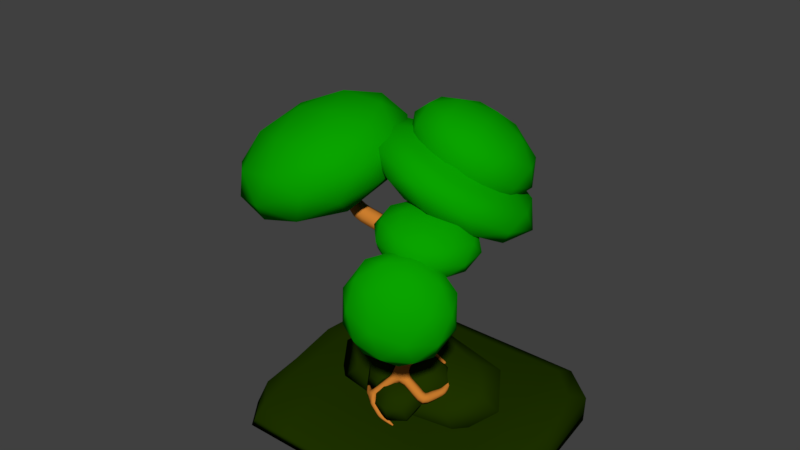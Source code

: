# Source: tree_1.blend  (saved by Blender 2.79.0; exported with 4.5.12 LTS)
import bpy
from mathutils import Matrix  # noqa: F401  (used for matrix-valued properties, if any)

bpy.ops.wm.read_factory_settings(use_empty=True)
scene = bpy.context.scene
scene.name = 'Scene'

# ---- collections
col_collection_7 = bpy.data.collections.new('Collection 7'); scene.collection.children.link(col_collection_7)

# ---- materials (node trees are filled in below, after node groups)
mat_soil = bpy.data.materials.new('soil')
mat_soil.alpha_threshold = 0.0
mat_soil.use_transparent_shadow = False
mat_soil.diffuse_color = (0.01382, 0.0331, 0.0, 1.0)
mat_soil.roughness = 0.5
mat_soil.specular_intensity = 0.0
mat_green_leaf = bpy.data.materials.new('green_leaf')
mat_green_leaf.alpha_threshold = 0.0
mat_green_leaf.use_transparent_shadow = False
mat_green_leaf.diffuse_color = (0.00303, 0.3672, 0.0, 1.0)
mat_green_leaf.roughness = 0.5
mat_timber_tree = bpy.data.materials.new('timber_tree')
mat_timber_tree.alpha_threshold = 0.0
mat_timber_tree.use_transparent_shadow = False
mat_timber_tree.diffuse_color = (0.6152, 0.2113, 0.02861, 1.0)
mat_timber_tree.roughness = 0.5

# ---- material node trees

# ---- world
world_world = bpy.data.worlds.new('World'); scene.world = world_world
world_world.color = (0.05088, 0.05088, 0.05088)
world_world.use_sun_shadow = False
world_world.sun_shadow_jitter_overblur = 0.0
world_world.cycles.sampling_method = 'MANUAL'

# ---- meshes
me_cube_069 = bpy.data.meshes.new('Cube.069')
me_cube_069.from_pydata([(-0.9963, 0.07686, -0.07719), (0.6808, 1.0, 0.1568), (1.004, 0.07686, -0.07719), (-0.7804, -0.8463, -0.3112), (0.6808, 0.0, -1.0), (-0.7814, 0.1329, 0.5955), (0.6871, 0.1329, 0.5955), (-0.107, 0.0, -1.0), (0.6881, -0.8463, -0.3112), (-0.107, 1.0, 0.1568), (-0.7878, 1.0, 0.1568), (-0.7878, 0.0, -1.0), (-0.1006, 0.1329, 0.5955), (-0.09962, -0.8463, -0.3112), (-0.106, -0.9792, -0.9066), (-0.7878, 1.0, -0.8432), (-0.107, 1.0, -0.8432), (0.6818, -0.9792, -0.9066), (-0.7868, -0.9792, -0.9066), (1.0, 0.01042, -0.8749), (0.6808, 1.0, -0.8432), (-0.9995, 0.01042, -0.8749), (-0.9468, 0.002604, -0.9687), (-0.9405, -0.6155, -0.2527), (-0.9413, 0.1189, 0.4273), (-0.9468, 0.7526, -0.8512), (-0.7878, 0.75, -0.9608), (0.6824, 0.7832, 0.6881), (0.9203, 0.7526, -0.8512), (0.9203, 0.002604, -0.9687), (0.9259, 0.1189, 0.4273), (0.9211, -0.7318, -0.8987), (0.681, -0.7448, -0.9767), (-0.778, -0.5455, 0.1666), (0.6808, 0.75, -0.9608), (-0.1054, 0.7832, 0.6881), (-0.1067, -0.7448, -0.9767), (0.6906, -0.5455, 0.1666), (0.3306, 0.1329, 0.5955), (0.3242, 0.0, -1.0), (0.3252, -0.9792, -0.9066), (0.3242, 1.0, -0.8432), (-0.107, 0.75, -0.9608), (-0.09719, -0.5455, 0.1666), (-0.7862, 0.7832, 0.6881), (-0.7875, -0.7448, -0.9767), (-0.5114, 1.0, -0.8432), (-0.5114, 0.0, -1.0), (-0.5051, 0.1329, 0.5955), (-0.5105, -0.9792, -0.9066), (-0.9461, -0.7318, -0.8987), (-0.946, 0.7692, 0.09828), (0.9211, 0.7692, 0.09828), (0.9266, -0.6155, -0.2527), (0.3316, -0.8463, -0.3112), (0.3242, 1.0, 0.1568), (-0.5114, 1.0, 0.1568), (-0.5041, -0.8463, -0.3112), (-0.1039, -0.9355, -0.7111), (-0.7878, 1.0, -0.5148), (-0.107, 1.0, -0.5148), (0.6839, -0.9355, -0.7111), (-0.7847, -0.9355, -0.7111), (1.002, 0.03223, -0.613), (0.6808, 1.0, -0.5148), (-0.9985, 0.03223, -0.613), (-0.9053, -0.5475, -0.955), (-0.8979, -0.3924, 0.1286), (-0.9056, 0.5567, -0.9338), (-0.9031, 0.6084, 0.4644), (0.8585, -0.5475, -0.955), (0.8659, -0.3924, 0.1286), (0.8582, 0.5567, -0.9338), (0.8607, 0.6084, 0.4644), (0.3242, 0.75, -0.9608), (0.3258, 0.7832, 0.6881), (0.3245, -0.7448, -0.9767), (0.334, -0.5455, 0.1666), (-0.5114, 0.75, -0.9608), (-0.5017, -0.5455, 0.1666), (-0.5099, 0.7832, 0.6881), (-0.5112, -0.7448, -0.9767), (-0.9442, -0.6936, -0.6866), (-0.9466, 0.7581, -0.5394), (0.9206, 0.7581, -0.5394), (0.9229, -0.6936, -0.6866), (0.3273, -0.9355, -0.7111), (0.3242, 1.0, -0.5148), (-0.5114, 1.0, -0.5148), (-0.5084, -0.9355, -0.7111), (-0.6566, 0.0006173, 0.8236), (0.0001088, 0.383, 1.685), (0.6566, -0.0006173, 0.8302), (-0.0001088, -0.383, -0.0308), (0.0002238, 0.09701, -0.07034), (-0.0002238, -0.09701, 1.724), (-0.4923, 0.07322, 0.1515), (-0.4925, -0.2868, 0.1811), (-0.4926, -0.07229, 1.497), (-0.4924, 0.2877, 1.468), (0.0002495, 0.36, 0.7973), (-8.619e-05, 0.2145, 2.143), (0.4925, 0.2868, 1.473), (0.4926, 0.07229, 0.1565), (0.4923, -0.07322, 1.502), (0.4924, -0.2877, 0.1861), (8.619e-05, -0.2145, -0.4893), (-0.0002495, -0.36, 0.8566), (-0.3647, -0.1585, -0.1499), (-0.365, -0.2663, 0.847), (-0.3646, 0.267, 0.8031), (-0.3648, 0.1592, 1.8), (0.3648, -0.1592, -0.1462), (0.3646, -0.267, 0.8507), (0.365, 0.2663, 0.8068), (0.3647, 0.1585, 1.804), (0.02255, -0.2655, 1.763), (0.1167, 0.0001619, 1.932), (0.3036, -0.06684, 1.127), (0.2095, -0.3325, 0.9574), (0.09381, -0.1153, 0.8951), (0.2324, -0.2171, 1.994), (-0.266, -0.2303, 1.25), (-0.09326, -0.009057, 1.918), (0.1321, -0.1685, 1.34), (-0.04071, -0.3898, 0.6716), (-0.07332, -0.09639, 0.6358), (-0.06064, -0.3024, 1.954), (-0.07942, -0.2226, 1.93), (-0.1417, 0.167, 2.197), (0.08228, 0.2598, 0.89), (0.1446, -0.1298, 0.6234), (-0.1308, 0.01117, 0.7486), (0.1337, 0.02604, 2.072), (-0.09822, -0.393, 0.9124), (0.05167, -0.201, 1.492), (0.2472, -0.3393, 0.9908), (0.09726, -0.5313, 0.4107), (0.06896, -0.2768, 0.3796), (0.07996, -0.4555, 1.524), (0.005724, -0.2025, 1.271), (0.09251, -0.3654, 1.318), (0.1096, -0.2789, 2.095), (0.02286, -0.1159, 2.049), (0.0763, -0.003242, 1.398), (0.1802, -0.0796, 2.222), (0.2337, 0.03308, 1.572), (0.2165, -0.0535, 0.794), (0.3205, -0.1299, 1.618), (0.3033, -0.2164, 0.8408), (0.146, -0.2527, 0.6671), (0.2499, -0.3291, 1.491), (-0.221, -0.1453, 0.7667), (-0.1966, -0.3654, 0.7936), (-0.2115, -0.2999, 1.756), (-0.236, -0.07984, 1.729), (-0.09145, 0.02062, 1.268), (-0.08193, -0.1339, 2.257), (0.0626, -0.03345, 1.796), (0.07755, -0.09895, 0.8345), (0.08706, -0.2535, 1.823), (0.102, -0.319, 0.8613), (-0.05203, -0.2649, 0.333), (-0.04252, -0.4194, 1.322), (-0.1584, -0.1679, 1.304), (0.04814, -0.2736, 1.21), (0.03997, -0.1567, 2.296), (-0.1666, -0.05099, 2.39), (-0.2051, 0.1243, 1.504), (-0.006739, 0.1355, 2.496), (-0.04527, 0.3108, 1.61), (-0.0371, 0.1939, 0.5239), (0.1612, 0.2051, 1.516), (0.1694, 0.0882, 0.43), (0.009602, -0.09826, 0.3239), (0.208, -0.08711, 1.316), (-0.05918, -0.3193, 0.4932), (-0.03795, -0.5101, 0.5165), (-0.05093, -0.4533, 1.351), (-0.07215, -0.2624, 1.328), (0.05324, -0.1753, 0.9283), (0.06149, -0.3093, 1.786), (0.1869, -0.2222, 1.387), (0.1999, -0.279, 0.552), (0.2081, -0.4131, 1.41), (0.2211, -0.4699, 0.5753), (0.08744, -0.423, 0.117), (0.09569, -0.5571, 0.9749), (0.07232, -0.2855, 1.045), (0.1493, -0.342, 1.656), (0.02073, -0.1007, 1.587), (0.09771, -0.1572, 2.197), (0.2285, -0.1751, 0.692), (0.3055, -0.2317, 1.303), (0.1769, 0.0097, 1.233), (0.2539, -0.04686, 1.844), (-0.1665, -0.2651, 0.5573), (-0.1594, -0.3796, 1.29), (-0.1957, -0.05361, 1.25), (-0.1886, -0.1681, 1.983), (0.05467, -0.2307, 0.6075), (0.06172, -0.3452, 1.34), (0.02548, -0.01924, 1.3), (0.03252, -0.1337, 2.033), (-0.03743, -0.2019, 0.8944), (0.1095, -0.1937, 1.629), (-0.1965, -0.03708, 1.769), (-0.04954, -0.02882, 2.504), (0.0524, 0.06603, 0.3166), (0.1993, 0.07429, 1.052), (-0.1066, 0.2309, 1.191), (0.0403, 0.2392, 1.926), (-0.01187, -0.4232, 0.3116), (-0.005753, -0.5225, 0.947), (-0.0372, -0.2397, 0.9126), (-0.03108, -0.339, 1.548), (0.18, -0.3933, 0.3551), (0.1861, -0.4927, 0.9906), (0.1547, -0.2099, 0.9561), (0.1608, -0.3092, 1.592)], [], [(0, 65, 82, 23), (0, 23, 67, 24), (0, 24, 69, 51), (0, 51, 83, 65), (1, 64, 87, 55), (1, 55, 75, 27), (1, 27, 73, 52), (1, 52, 84, 64), (2, 63, 84, 52), (2, 52, 73, 30), (2, 30, 71, 53), (2, 53, 85, 63), (3, 62, 89, 57), (3, 57, 79, 33), (3, 33, 67, 23), (3, 23, 82, 62), (4, 39, 74, 34), (4, 34, 72, 29), (4, 29, 70, 32), (4, 32, 76, 39), (5, 48, 80, 44), (5, 44, 69, 24), (5, 24, 67, 33), (5, 33, 79, 48), (6, 30, 73, 27), (6, 27, 75, 38), (6, 38, 77, 37), (6, 37, 71, 30), (7, 47, 78, 42), (7, 42, 74, 39), (7, 39, 76, 36), (7, 36, 81, 47), (8, 61, 85, 53), (8, 53, 71, 37), (8, 37, 77, 54), (8, 54, 86, 61), (9, 60, 88, 56), (9, 56, 80, 35), (9, 35, 75, 55), (9, 55, 87, 60), (10, 59, 83, 51), (10, 51, 69, 44), (10, 44, 80, 56), (10, 56, 88, 59), (11, 22, 68, 26), (11, 26, 78, 47), (11, 47, 81, 45), (11, 45, 66, 22), (12, 38, 75, 35), (12, 35, 80, 48), (12, 48, 79, 43), (12, 43, 77, 38), (13, 58, 86, 54), (13, 54, 77, 43), (13, 43, 79, 57), (13, 57, 89, 58), (14, 36, 76, 40), (14, 40, 86, 58), (14, 58, 89, 49), (14, 49, 81, 36), (15, 26, 68, 25), (15, 25, 83, 59), (15, 59, 88, 46), (15, 46, 78, 26), (16, 42, 78, 46), (16, 46, 88, 60), (16, 60, 87, 41), (16, 41, 74, 42), (17, 32, 70, 31), (17, 31, 85, 61), (17, 61, 86, 40), (17, 40, 76, 32), (18, 45, 81, 49), (18, 49, 89, 62), (18, 62, 82, 50), (18, 50, 66, 45), (19, 29, 72, 28), (19, 28, 84, 63), (19, 63, 85, 31), (19, 31, 70, 29), (20, 34, 74, 41), (20, 41, 87, 64), (20, 64, 84, 28), (20, 28, 72, 34), (21, 22, 66, 50), (21, 50, 82, 65), (21, 65, 83, 25), (21, 25, 68, 22), (90, 96, 108, 97), (90, 97, 109, 98), (90, 98, 111, 99), (90, 99, 110, 96), (91, 100, 110, 99), (91, 99, 111, 101), (91, 101, 115, 102), (91, 102, 114, 100), (92, 103, 114, 102), (92, 102, 115, 104), (92, 104, 113, 105), (92, 105, 112, 103), (93, 106, 112, 105), (93, 105, 113, 107), (93, 107, 109, 97), (93, 97, 108, 106), (94, 96, 110, 100), (94, 100, 114, 103), (94, 103, 112, 106), (94, 106, 108, 96), (95, 104, 115, 101), (95, 101, 111, 98), (95, 98, 109, 107), (95, 107, 113, 104), (116, 140, 188, 141), (116, 141, 189, 142), (116, 142, 191, 143), (116, 143, 190, 140), (117, 144, 190, 143), (117, 143, 191, 145), (117, 145, 195, 146), (117, 146, 194, 144), (118, 147, 194, 146), (118, 146, 195, 148), (118, 148, 193, 149), (118, 149, 192, 147), (119, 150, 192, 149), (119, 149, 193, 151), (119, 151, 189, 141), (119, 141, 188, 150), (120, 140, 190, 144), (120, 144, 194, 147), (120, 147, 192, 150), (120, 150, 188, 140), (121, 148, 195, 145), (121, 145, 191, 142), (121, 142, 189, 151), (121, 151, 193, 148), (122, 152, 196, 153), (122, 153, 197, 154), (122, 154, 199, 155), (122, 155, 198, 152), (123, 156, 198, 155), (123, 155, 199, 157), (123, 157, 203, 158), (123, 158, 202, 156), (124, 159, 202, 158), (124, 158, 203, 160), (124, 160, 201, 161), (124, 161, 200, 159), (125, 162, 200, 161), (125, 161, 201, 163), (125, 163, 197, 153), (125, 153, 196, 162), (126, 152, 198, 156), (126, 156, 202, 159), (126, 159, 200, 162), (126, 162, 196, 152), (127, 160, 203, 157), (127, 157, 199, 154), (127, 154, 197, 163), (127, 163, 201, 160), (128, 164, 204, 165), (128, 165, 205, 166), (128, 166, 207, 167), (128, 167, 206, 164), (129, 168, 206, 167), (129, 167, 207, 169), (129, 169, 211, 170), (129, 170, 210, 168), (130, 171, 210, 170), (130, 170, 211, 172), (130, 172, 209, 173), (130, 173, 208, 171), (131, 174, 208, 173), (131, 173, 209, 175), (131, 175, 205, 165), (131, 165, 204, 174), (132, 164, 206, 168), (132, 168, 210, 171), (132, 171, 208, 174), (132, 174, 204, 164), (133, 172, 211, 169), (133, 169, 207, 166), (133, 166, 205, 175), (133, 175, 209, 172), (134, 176, 212, 177), (134, 177, 213, 178), (134, 178, 215, 179), (134, 179, 214, 176), (135, 180, 214, 179), (135, 179, 215, 181), (135, 181, 219, 182), (135, 182, 218, 180), (136, 183, 218, 182), (136, 182, 219, 184), (136, 184, 217, 185), (136, 185, 216, 183), (137, 186, 216, 185), (137, 185, 217, 187), (137, 187, 213, 177), (137, 177, 212, 186), (138, 176, 214, 180), (138, 180, 218, 183), (138, 183, 216, 186), (138, 186, 212, 176), (139, 184, 219, 181), (139, 181, 215, 178), (139, 178, 213, 187), (139, 187, 217, 184)])
me_cube_069.polygons.foreach_set('use_smooth', [True] * 208)
me_cube_069.materials.append(mat_soil)
me_cube_069.use_remesh_preserve_volume = False
me_cube_069.use_remesh_preserve_attributes = False
me_cube_069.use_mirror_vertex_groups = False
me_cube_069.update()
me_icosphere_010 = bpy.data.meshes.new('Icosphere.010')
me_icosphere_010.from_pydata([(0.0, 0.0, -5.7), (4.125, -2.997, -2.549), (-1.575, -4.849, -2.549), (-5.098, 0.0, -2.549), (-1.575, 4.849, -2.549), (4.125, 2.997, -2.549), (1.575, -4.849, 2.549), (-4.125, -2.997, 2.549), (-4.125, 2.997, 2.549), (1.575, 4.849, 2.549), (5.098, 0.0, 2.549), (0.0, 0.0, 5.7), (-0.926, -2.85, -4.849), (2.424, -1.761, -4.849), (1.498, -4.611, -2.997), (4.849, 0.0, -2.997), (2.424, 1.761, -4.849), (-2.997, 0.0, -4.849), (-3.923, -2.85, -2.997), (-0.926, 2.85, -4.849), (-3.923, 2.85, -2.997), (1.498, 4.611, -2.997), (5.421, -1.761, 0.0), (5.421, 1.761, 0.0), (0.0, -5.7, 0.0), (3.35, -4.611, 0.0), (-5.421, -1.761, 0.0), (-3.35, -4.611, 0.0), (-3.35, 4.611, 0.0), (-5.421, 1.761, 0.0), (3.35, 4.611, 0.0), (0.0, 5.7, 0.0), (3.923, -2.85, 2.997), (-1.498, -4.611, 2.997), (-4.849, 0.0, 2.997), (-1.498, 4.611, 2.997), (3.923, 2.85, 2.997), (0.926, -2.85, 4.849), (2.997, 0.0, 4.849), (-2.424, -1.761, 4.849), (-2.424, 1.761, 4.849), (0.926, 2.85, 4.849), (-6.587, -1.307, -15.46), (-4.249, -1.503, -4.512), (-3.962, -7.989, -12.33), (-9.687, -6.936, -21.32), (-13.51, 0.2014, -19.06), (-10.15, 3.559, -8.672), (-5.903, -7.254, -3.605), (-9.264, -10.61, -13.99), (-15.17, -5.549, -18.15), (-15.45, 0.9369, -10.34), (-9.729, -0.1167, -1.345), (-12.83, -5.746, -7.204), (-4.496, -4.845, -14.34), (-4.665, -1.033, -9.75), (-3.122, -4.961, -7.909), (-6.76, 1.827, -5.76), (-8.135, 1.943, -12.19), (-7.862, -4.226, -19.63), (-6.318, -8.154, -17.79), (-10.11, -0.03067, -18.3), (-11.93, -3.339, -21.74), (-12.21, 2.829, -14.31), (-6.511, -0.3331, -1.454), (-9.981, 2.642, -3.899), (-4.094, -8.341, -7.376), (-4.263, -4.528, -2.782), (-9.435, -9.695, -18.76), (-6.07, -10.31, -13.48), (-15.15, -2.524, -19.88), (-12.9, -6.719, -21.21), (-13.35, 3.262, -9.183), (-15.32, 1.288, -15.29), (-7.484, -3.713, -0.9203), (-7.211, -9.882, -8.353), (-12.66, -8.88, -16.9), (-16.29, -2.092, -14.75), (-13.1, 1.101, -4.876), (-9.306, -7.022, -4.364), (-11.55, -2.827, -3.036), (-11.28, -8.995, -10.47), (-14.75, -6.02, -12.91), (-14.92, -2.207, -8.32), (3.752, -4.908, -18.5), (8.192, -4.745, -18.9), (5.331, -6.399, -24.51), (1.11, -7.94, -21.45), (1.362, -7.238, -13.95), (5.739, -5.263, -12.37), (8.295, -7.676, -22.09), (3.918, -9.651, -23.67), (1.465, -10.17, -17.14), (4.326, -8.515, -11.53), (8.548, -6.974, -14.59), (5.906, -10.01, -17.54), (4.491, -5.337, -22.12), (6.173, -4.365, -18.82), (7.101, -5.241, -22.35), (7.341, -4.573, -15.22), (4.731, -4.669, -14.98), (2.01, -6.243, -20.32), (2.938, -7.119, -23.85), (2.158, -5.83, -15.91), (0.6055, -7.612, -17.65), (3.327, -6.039, -12.31), (8.992, -5.579, -16.52), (7.55, -5.884, -12.68), (7.162, -6.964, -24.23), (8.843, -5.992, -20.93), (2.108, -9.031, -23.36), (4.589, -8.125, -25.15), (0.8142, -8.923, -15.11), (0.666, -9.335, -19.52), (5.069, -6.79, -10.89), (2.496, -7.95, -11.81), (9.052, -7.302, -18.39), (6.331, -8.876, -23.73), (2.317, -10.34, -20.82), (2.556, -9.673, -13.69), (6.719, -7.795, -12.19), (7.499, -9.085, -20.13), (7.648, -8.672, -15.72), (4.927, -10.25, -21.06), (3.485, -10.55, -17.22), (5.167, -9.578, -13.92), (3.052, -3.548, -14.36), (6.105, -6.077, -12.13), (1.979, -7.629, -14.43), (-1.103, -4.169, -13.75), (1.119, -0.4787, -11.03), (5.573, -1.658, -10.02), (3.837, -8.26, -10.14), (-0.6179, -7.081, -11.15), (-1.149, -2.662, -9.043), (2.977, -1.11, -6.738), (6.059, -4.57, -7.416), (1.904, -5.191, -6.809), (2.522, -5.802, -15.07), (4.947, -4.89, -13.71), (4.316, -7.289, -13.75), (6.429, -3.779, -11.16), (4.635, -2.293, -12.48), (0.7103, -3.769, -14.67), (0.07948, -6.167, -14.71), (2.016, -1.6, -13.07), (-0.426, -1.965, -12.71), (3.498, -0.4887, -10.52), (6.715, -5.491, -9.629), (6.402, -2.893, -8.393), (2.983, -8.572, -12.59), (5.409, -7.66, -11.23), (-1.447, -5.845, -12.78), (0.3648, -7.879, -13.18), (-0.4532, -1.079, -9.94), (-1.759, -3.248, -11.54), (4.591, -0.8598, -7.994), (1.972, -0.1668, -8.585), (5.382, -6.774, -8.461), (1.457, -8.25, -10.65), (-1.474, -4.96, -10.01), (0.6392, -1.45, -7.417), (4.876, -2.572, -6.461), (2.939, -7.139, -8.104), (4.245, -4.97, -6.503), (0.3209, -6.446, -8.695), (0.008437, -3.849, -7.459), (2.434, -2.936, -6.104), (3.919e-07, -7.316e-07, -9.634), (5.526, -4.015, -6.834), (-2.111, -6.496, -6.834), (-6.831, -5.908e-07, -6.834), (-2.111, 6.496, -6.834), (5.526, 4.015, -6.834), (2.111, -6.496, -2.305), (-5.526, -4.015, -2.305), (-5.526, 4.015, -2.305), (2.111, 6.496, -2.305), (6.831, -3.629e-07, -2.305), (5.618e-07, -2.22e-07, 0.4945), (-1.241, -3.818, -8.878), (3.248, -2.36, -8.878), (2.007, -6.178, -7.232), (6.496, -6.108e-07, -7.232), (3.248, 2.36, -8.878), (-4.015, -6.936e-07, -8.878), (-5.256, -3.818, -7.232), (-1.241, 3.818, -8.878), (-5.256, 3.818, -7.232), (2.007, 6.178, -7.232), (7.263, -2.36, -4.57), (7.263, 2.36, -4.57), (3.919e-07, -7.637, -4.57), (4.489, -6.178, -4.57), (-7.263, -2.36, -4.57), (-4.489, -6.178, -4.57), (-4.489, 6.178, -4.57), (-7.263, 2.36, -4.57), (4.489, 6.178, -4.57), (5.618e-07, 7.637, -4.57), (5.256, -3.818, -1.907), (-2.007, -6.178, -1.907), (-6.496, -3.429e-07, -1.907), (-2.007, 6.178, -1.907), (5.256, 3.818, -1.907), (1.241, -3.818, -0.2619), (4.015, -2.601e-07, -0.2619), (-3.248, -2.36, -0.2619), (-3.248, 2.36, -0.2619), (1.241, 3.818, -0.2619)], [], [(0, 13, 12), (1, 13, 15), (0, 12, 17), (0, 17, 19), (0, 19, 16), (1, 15, 22), (2, 14, 24), (3, 18, 26), (4, 20, 28), (5, 21, 30), (1, 22, 25), (2, 24, 27), (3, 26, 29), (4, 28, 31), (5, 30, 23), (6, 32, 37), (7, 33, 39), (8, 34, 40), (9, 35, 41), (10, 36, 38), (38, 41, 11), (38, 36, 41), (36, 9, 41), (41, 40, 11), (41, 35, 40), (35, 8, 40), (40, 39, 11), (40, 34, 39), (34, 7, 39), (39, 37, 11), (39, 33, 37), (33, 6, 37), (37, 38, 11), (37, 32, 38), (32, 10, 38), (23, 36, 10), (23, 30, 36), (30, 9, 36), (31, 35, 9), (31, 28, 35), (28, 8, 35), (29, 34, 8), (29, 26, 34), (26, 7, 34), (27, 33, 7), (27, 24, 33), (24, 6, 33), (25, 32, 6), (25, 22, 32), (22, 10, 32), (30, 31, 9), (30, 21, 31), (21, 4, 31), (28, 29, 8), (28, 20, 29), (20, 3, 29), (26, 27, 7), (26, 18, 27), (18, 2, 27), (24, 25, 6), (24, 14, 25), (14, 1, 25), (22, 23, 10), (22, 15, 23), (15, 5, 23), (16, 21, 5), (16, 19, 21), (19, 4, 21), (19, 20, 4), (19, 17, 20), (17, 3, 20), (17, 18, 3), (17, 12, 18), (12, 2, 18), (15, 16, 5), (15, 13, 16), (13, 0, 16), (12, 14, 2), (12, 13, 14), (13, 1, 14), (42, 55, 54), (43, 55, 57), (42, 54, 59), (42, 59, 61), (42, 61, 58), (43, 57, 64), (44, 56, 66), (45, 60, 68), (46, 62, 70), (47, 63, 72), (43, 64, 67), (44, 66, 69), (45, 68, 71), (46, 70, 73), (47, 72, 65), (48, 74, 79), (49, 75, 81), (50, 76, 82), (51, 77, 83), (52, 78, 80), (80, 83, 53), (80, 78, 83), (78, 51, 83), (83, 82, 53), (83, 77, 82), (77, 50, 82), (82, 81, 53), (82, 76, 81), (76, 49, 81), (81, 79, 53), (81, 75, 79), (75, 48, 79), (79, 80, 53), (79, 74, 80), (74, 52, 80), (65, 78, 52), (65, 72, 78), (72, 51, 78), (73, 77, 51), (73, 70, 77), (70, 50, 77), (71, 76, 50), (71, 68, 76), (68, 49, 76), (69, 75, 49), (69, 66, 75), (66, 48, 75), (67, 74, 48), (67, 64, 74), (64, 52, 74), (72, 73, 51), (72, 63, 73), (63, 46, 73), (70, 71, 50), (70, 62, 71), (62, 45, 71), (68, 69, 49), (68, 60, 69), (60, 44, 69), (66, 67, 48), (66, 56, 67), (56, 43, 67), (64, 65, 52), (64, 57, 65), (57, 47, 65), (58, 63, 47), (58, 61, 63), (61, 46, 63), (61, 62, 46), (61, 59, 62), (59, 45, 62), (59, 60, 45), (59, 54, 60), (54, 44, 60), (57, 58, 47), (57, 55, 58), (55, 42, 58), (54, 56, 44), (54, 55, 56), (55, 43, 56), (84, 97, 96), (85, 97, 99), (84, 96, 101), (84, 101, 103), (84, 103, 100), (85, 99, 106), (86, 98, 108), (87, 102, 110), (88, 104, 112), (89, 105, 114), (85, 106, 109), (86, 108, 111), (87, 110, 113), (88, 112, 115), (89, 114, 107), (90, 116, 121), (91, 117, 123), (92, 118, 124), (93, 119, 125), (94, 120, 122), (122, 125, 95), (122, 120, 125), (120, 93, 125), (125, 124, 95), (125, 119, 124), (119, 92, 124), (124, 123, 95), (124, 118, 123), (118, 91, 123), (123, 121, 95), (123, 117, 121), (117, 90, 121), (121, 122, 95), (121, 116, 122), (116, 94, 122), (107, 120, 94), (107, 114, 120), (114, 93, 120), (115, 119, 93), (115, 112, 119), (112, 92, 119), (113, 118, 92), (113, 110, 118), (110, 91, 118), (111, 117, 91), (111, 108, 117), (108, 90, 117), (109, 116, 90), (109, 106, 116), (106, 94, 116), (114, 115, 93), (114, 105, 115), (105, 88, 115), (112, 113, 92), (112, 104, 113), (104, 87, 113), (110, 111, 91), (110, 102, 111), (102, 86, 111), (108, 109, 90), (108, 98, 109), (98, 85, 109), (106, 107, 94), (106, 99, 107), (99, 89, 107), (100, 105, 89), (100, 103, 105), (103, 88, 105), (103, 104, 88), (103, 101, 104), (101, 87, 104), (101, 102, 87), (101, 96, 102), (96, 86, 102), (99, 100, 89), (99, 97, 100), (97, 84, 100), (96, 98, 86), (96, 97, 98), (97, 85, 98), (126, 139, 138), (127, 139, 141), (126, 138, 143), (126, 143, 145), (126, 145, 142), (127, 141, 148), (128, 140, 150), (129, 144, 152), (130, 146, 154), (131, 147, 156), (127, 148, 151), (128, 150, 153), (129, 152, 155), (130, 154, 157), (131, 156, 149), (132, 158, 163), (133, 159, 165), (134, 160, 166), (135, 161, 167), (136, 162, 164), (164, 167, 137), (164, 162, 167), (162, 135, 167), (167, 166, 137), (167, 161, 166), (161, 134, 166), (166, 165, 137), (166, 160, 165), (160, 133, 165), (165, 163, 137), (165, 159, 163), (159, 132, 163), (163, 164, 137), (163, 158, 164), (158, 136, 164), (149, 162, 136), (149, 156, 162), (156, 135, 162), (157, 161, 135), (157, 154, 161), (154, 134, 161), (155, 160, 134), (155, 152, 160), (152, 133, 160), (153, 159, 133), (153, 150, 159), (150, 132, 159), (151, 158, 132), (151, 148, 158), (148, 136, 158), (156, 157, 135), (156, 147, 157), (147, 130, 157), (154, 155, 134), (154, 146, 155), (146, 129, 155), (152, 153, 133), (152, 144, 153), (144, 128, 153), (150, 151, 132), (150, 140, 151), (140, 127, 151), (148, 149, 136), (148, 141, 149), (141, 131, 149), (142, 147, 131), (142, 145, 147), (145, 130, 147), (145, 146, 130), (145, 143, 146), (143, 129, 146), (143, 144, 129), (143, 138, 144), (138, 128, 144), (141, 142, 131), (141, 139, 142), (139, 126, 142), (138, 140, 128), (138, 139, 140), (139, 127, 140), (168, 181, 180), (169, 181, 183), (168, 180, 185), (168, 185, 187), (168, 187, 184), (169, 183, 190), (170, 182, 192), (171, 186, 194), (172, 188, 196), (173, 189, 198), (169, 190, 193), (170, 192, 195), (171, 194, 197), (172, 196, 199), (173, 198, 191), (174, 200, 205), (175, 201, 207), (176, 202, 208), (177, 203, 209), (178, 204, 206), (206, 209, 179), (206, 204, 209), (204, 177, 209), (209, 208, 179), (209, 203, 208), (203, 176, 208), (208, 207, 179), (208, 202, 207), (202, 175, 207), (207, 205, 179), (207, 201, 205), (201, 174, 205), (205, 206, 179), (205, 200, 206), (200, 178, 206), (191, 204, 178), (191, 198, 204), (198, 177, 204), (199, 203, 177), (199, 196, 203), (196, 176, 203), (197, 202, 176), (197, 194, 202), (194, 175, 202), (195, 201, 175), (195, 192, 201), (192, 174, 201), (193, 200, 174), (193, 190, 200), (190, 178, 200), (198, 199, 177), (198, 189, 199), (189, 172, 199), (196, 197, 176), (196, 188, 197), (188, 171, 197), (194, 195, 175), (194, 186, 195), (186, 170, 195), (192, 193, 174), (192, 182, 193), (182, 169, 193), (190, 191, 178), (190, 183, 191), (183, 173, 191), (184, 189, 173), (184, 187, 189), (187, 172, 189), (187, 188, 172), (187, 185, 188), (185, 171, 188), (185, 186, 171), (185, 180, 186), (180, 170, 186), (183, 184, 173), (183, 181, 184), (181, 168, 184), (180, 182, 170), (180, 181, 182), (181, 169, 182)])
me_icosphere_010.polygons.foreach_set('use_smooth', [True] * 400)
me_icosphere_010.materials.append(mat_green_leaf)
me_icosphere_010.use_remesh_preserve_volume = False
me_icosphere_010.use_remesh_preserve_attributes = False
me_icosphere_010.use_mirror_vertex_groups = False
me_icosphere_010.update()
me_plane = bpy.data.meshes.new('Plane')
me_plane.from_pydata([(1.478, 1.332, 1.481), (4.872, 0.0132, -2.143), (5.065, 0.08875, -2.57), (4.635, 0.09391, -2.768), (-0.2789, -0.3497, -1.022), (0.2704, 0.5966, -0.6897), (1.398, 0.5845, -0.5116), (3.505, -2.05, -2.279), (3.914, -2.548, -1.887), (0.2991, 1.506, 1.113), (0.3254, 1.468, 2.19), (3.8, -3.021, -2.44), (1.3, -0.3113, 9.235), (-0.1985, -1.573, 2.204), (0.8499, -1.5, 1.511), (3.391, -2.523, -2.832), (-1.277, -0.4497, -0.8697), (2.845, -2.025, -1.837), (-1.66, 1.024, 1.024), (-0.69, 1.238, 0.6413), (3.123, -2.535, -1.409), (2.845, -3.046, -1.837), (2.568, -2.535, -2.266), (2.082, -2.054, -1.343), (-1.66, -1.024, 1.024), (2.343, -2.535, -0.9394), (2.04, -3.023, -1.352), (1.778, -2.542, -1.756), (-0.2313, -1.299, 9.964), (1.479, -1.265, -0.3502), (-0.1382, -1.823, 6.23), (1.112, -1.792, 7.22), (-0.7523, 1.309, 6.917), (0.143, 1.241, 8.459), (1.3, -3.145, -1.059), (0.8033, -1.864, 0.4594), (-0.4377, -1.93, 9.393), (-0.9256, -1.754, 7.81), (-0.09555, -1.944, -0.3502), (0.5801, -1.346, -1.16), (1.119, -2.483, -1.531), (1.543, 1.744, 0.04017), (0.2139, -0.3431, 15.0), (0.3532, -2.852, -0.5624), (1.873, 1.569, 0.3581), (2.014, 1.23, 0.03113), (1.837, -2.32, -0.4156), (1.685, 1.405, -0.2868), (1.992, 1.987, -0.2642), (2.218, 1.917, -0.1009), (2.273, 1.692, -0.2724), (-1.033, -4.792, -3.738), (2.047, 1.763, -0.4357), (-2.218, -0.6433, 0.08499), (-2.328, 0.003798, 0.7109), (-2.179, 0.6433, 0.09559), (-2.07, -0.003798, -0.5303), (-0.2951, -1.378, 4.112), (0.3743, 1.205, 12.58), (1.077, 2.325e-06, 4.244), (-0.2951, 1.378, 4.112), (-0.8257, -4.595, -3.494), (-0.4056, -0.01754, 14.89), (-1.667, -3.397e-06, 3.98), (-7.696, -2.08, 18.86), (1.346, -0.4217, 13.64), (6.766, -10.01, 13.11), (-0.2802, 1.005, 13.65), (0.5895, -0.9197, 13.82), (-0.03261, -1.223, 13.18), (0.01031, 0.9052, 14.71), (-1.147, 0.5214, 13.3), (-0.2682, -1.166, 12.23), (6.223, -4.137, 15.91), (2.935, 2.08, 18.72), (2.923, 2.558, -1.367), (1.802, -4.637, -5.743), (-3.107, -2.798, -4.036), (1.289, 0.4733, 12.9), (-1.663, -1.609e-06, 1.895), (3.723, -4.954, 12.14), (-0.9941, -1.384, 0.4167), (1.482, -0.04739, 1.884), (1.187, -0.0278, 7.187), (-1.603, -1.997e-06, 7.658), (4.282, -4.561, 11.68), (-4.673, 0.5038, -2.175), (4.357, 1.974, -2.091), (2.772, -4.713, 11.05), (3.364, -4.549, 10.55), (1.647, 0.01854, 0.01848), (3.647, -3.688, 11.04), (-1.098, -0.3344, 12.56), (1.119, -2.685, -0.322), (3.037, -4.334, 12.0), (-1.699, -4.411, -3.744), (3.05, -3.405, 11.65), (0.8923, -1.977, -1.338), (-1.59, -4.194, -4.271), (-1.152, -3.923, -3.938), (1.6, -1.873, -0.7938), (0.283, -2.381, -0.8664), (-1.557, -3.727, -3.518), (-1.675, -4.066, -3.217), (4.442, 0.01836, -2.342), (4.534, 0.66, -2.614), (4.898, 0.7016, -2.437), (4.735, 0.5997, -2.078), (4.371, 0.5581, -2.255), (4.457, 1.088, -2.498), (4.775, 1.124, -2.344), (4.633, 1.035, -2.03), (4.315, 0.9989, -2.185), (4.389, 1.469, -2.395), (4.666, 1.501, -2.26), (4.542, 1.423, -1.988), (4.266, 1.392, -2.122), (4.326, 1.822, -2.299), (4.565, 1.849, -2.183), (4.458, 1.782, -1.948), (4.22, 1.755, -2.064), (0.6859, -2.859, -1.809), (0.1509, -2.693, -1.504), (0.1685, -3.215, -1.19), (0.7034, -3.381, -1.495), (0.2087, -3.185, -2.315), (-0.2755, -3.016, -2.007), (-0.2582, -3.529, -1.698), (0.2259, -3.698, -2.007), (-0.2169, -3.498, -2.801), (-0.6927, -3.332, -2.498), (-0.6757, -3.836, -2.195), (-0.1999, -4.002, -2.498), (-0.6429, -3.797, -3.323), (-1.104, -3.643, -2.982), (-1.087, -4.138, -2.685), (-0.6263, -4.292, -3.026), (-0.9644, -4.521, -4.591), (-0.809, -4.907, -4.322), (-0.5168, -4.615, -4.011), (-0.6722, -4.229, -4.279), (-0.5393, -4.602, -4.917), (-0.3958, -4.958, -4.67), (-0.1323, -4.679, -4.422), (-0.2758, -4.323, -4.67), (-0.1211, -4.68, -5.238), (0.006817, -5.007, -5.006), (0.2202, -4.746, -4.757), (0.09078, -4.419, -4.987), (-2.781, 0.06752, -0.6301), (-2.96, 0.4757, -0.2942), (-3.233, 0.09839, 0.003394), (-3.055, -0.3098, -0.3325), (-3.299, 0.1953, -1.123), (-3.485, 0.5354, -0.8798), (-3.775, 0.2382, -0.6872), (-3.589, -0.1018, -0.9308), (-3.709, 0.2928, -1.505), (-3.866, 0.5792, -1.3), (-4.11, 0.329, -1.138), (-3.953, 0.04263, -1.343), (-4.067, 0.3779, -1.838), (-4.198, 0.6174, -1.667), (-4.402, 0.4081, -1.531), (-4.271, 0.1686, -1.703), (-4.393, 0.4554, -2.142), (-4.501, 0.6523, -2.001), (-4.669, 0.4803, -1.889), (-4.561, 0.2834, -2.03), (-2.162, -3.741, -4.129), (-1.989, -3.51, -3.847), (-2.22, -3.683, -3.565), (-2.392, -3.914, -3.847), (-2.469, -3.434, -4.143), (-2.326, -3.243, -3.909), (-2.517, -3.386, -3.675), (-2.661, -3.578, -3.909), (-2.735, -3.169, -4.156), (-2.617, -3.01, -3.963), (-2.775, -3.129, -3.77), (-2.893, -3.287, -3.963), (-2.977, -2.927, -4.168), (-2.882, -2.8, -4.012), (-3.009, -2.895, -3.856), (-3.105, -3.023, -4.012), (0.4647, -4.697, -5.512), (0.5698, -4.978, -5.309), (0.7092, -4.749, -5.069), (0.6063, -4.473, -5.267), (1.116, -4.661, -5.681), (1.186, -4.863, -5.533), (1.247, -4.701, -5.34), (1.177, -4.499, -5.488), (1.53, -4.641, -5.761), (1.573, -4.765, -5.67), (1.61, -4.665, -5.552), (1.568, -4.541, -5.642), (1.714, -4.632, -5.796), (1.745, -4.721, -5.731), (1.772, -4.649, -5.646), (1.741, -4.561, -5.711), (2.763, 2.414, -1.377), (2.963, 2.374, -1.265), (2.943, 2.578, -1.154), (2.743, 2.618, -1.266), (2.625, 2.29, -1.174), (2.825, 2.249, -1.062), (2.804, 2.453, -0.9512), (2.604, 2.494, -1.063), (2.486, 2.165, -0.9703), (2.686, 2.125, -0.8585), (2.665, 2.329, -0.7479), (2.465, 2.369, -0.8596), (2.347, 2.041, -0.767), (2.547, 2.0, -0.6552), (2.526, 2.204, -0.5446), (2.326, 2.245, -0.6563), (2.214, 1.922, -0.5716), (2.409, 1.877, -0.4532), (2.381, 2.074, -0.3333), (2.187, 2.119, -0.4518), (1.013, 0.08729, 10.68), (-0.06358, -1.006, 10.87), (-1.179, -6.557e-07, 11.05), (-0.102, 1.093, 10.86), (1.772, 1.147, 14.8), (1.742, 0.105, 15.22), (0.7189, 0.302, 15.64), (0.7486, 1.344, 15.22), (2.254, 1.533, 15.89), (2.226, 0.5502, 16.28), (1.26, 0.7362, 16.68), (1.288, 1.719, 16.28), (2.71, 1.899, 16.91), (2.683, 0.9711, 17.28), (1.772, 1.147, 17.65), (1.798, 2.075, 17.28), (3.149, 2.251, 17.89), (3.124, 1.376, 18.25), (2.264, 1.542, 18.6), (2.289, 2.417, 18.25), (-1.871, -0.9285, 13.52), (-1.867, 0.01296, 14.31), (-1.193, -0.644, 15.09), (-1.197, -1.585, 14.31), (-3.107, -1.447, 14.15), (-3.103, -0.5093, 14.93), (-2.431, -1.163, 15.72), (-2.435, -2.101, 14.93), (-4.401, -1.984, 14.82), (-4.283, -1.013, 15.53), (-3.602, -1.66, 16.3), (-3.72, -2.631, 15.59), (1.612, -2.446, 8.614), (0.5794, -2.726, 9.417), (0.8901, -1.802, 10.2), (1.923, -1.522, 9.401), (2.386, -3.274, 9.541), (1.558, -3.499, 10.19), (1.838, -2.687, 10.83), (2.666, -2.462, 10.19), (4.436, -4.187, 12.3), (4.064, -4.628, 12.54), (3.691, -4.137, 12.77), (4.063, -3.696, 12.53), (4.812, -4.137, 12.95), (4.471, -4.541, 13.17), (4.13, -4.137, 13.39), (4.471, -3.732, 13.17), (5.148, -4.137, 13.54), (4.835, -4.509, 13.74), (4.521, -4.137, 13.94), (4.835, -3.765, 13.74), (5.459, -4.137, 14.08), (5.171, -4.479, 14.27), (4.883, -4.137, 14.45), (5.171, -3.795, 14.27), (5.753, -4.137, 14.6), (5.489, -4.45, 14.76), (5.224, -4.137, 14.93), (5.489, -3.823, 14.76), (6.032, -4.137, 15.08), (5.791, -4.423, 15.24), (5.549, -4.137, 15.39), (5.791, -3.85, 15.24), (6.301, -4.137, 15.55), (6.081, -4.397, 15.69), (5.861, -4.137, 15.83), (6.081, -3.876, 15.69), (4.208, -5.807, 11.27), (3.778, -5.931, 11.69), (4.084, -5.556, 12.1), (4.515, -5.432, 11.68), (4.617, -6.479, 11.54), (4.223, -6.592, 11.92), (4.505, -6.295, 12.3), (4.899, -6.181, 11.92), (4.973, -7.064, 11.76), (4.612, -7.169, 12.11), (4.871, -6.896, 12.46), (5.232, -6.792, 12.11), (5.298, -7.598, 11.97), (4.966, -7.694, 12.29), (5.204, -7.444, 12.61), (5.535, -7.348, 12.29), (5.6, -8.096, 12.16), (5.296, -8.183, 12.46), (5.514, -7.954, 12.75), (5.818, -7.866, 12.46), (5.885, -8.565, 12.35), (5.607, -8.645, 12.61), (5.807, -8.435, 12.88), (6.085, -8.355, 12.61), (6.157, -9.012, 12.52), (5.904, -9.086, 12.76), (6.086, -8.894, 13.01), (6.339, -8.821, 12.76), (6.418, -9.441, 12.69), (6.189, -9.508, 12.91), (6.353, -9.334, 13.13), (6.583, -9.268, 12.91), (6.67, -9.855, 12.85), (6.463, -9.915, 13.05), (6.611, -9.759, 13.25), (6.818, -9.699, 13.05), (-5.637, -2.239, 15.89), (-5.367, -1.379, 16.36), (-4.772, -1.921, 17.0), (-5.042, -2.781, 16.52), (-6.451, -2.201, 16.93), (-6.178, -1.567, 17.22), (-5.737, -1.959, 17.67), (-6.01, -2.593, 17.39), (-6.915, -2.173, 17.55), (-6.705, -1.685, 17.77), (-6.366, -1.987, 18.12), (-6.576, -2.475, 17.9), (-7.303, -2.149, 18.06), (-7.146, -1.785, 18.23), (-6.893, -2.011, 18.49), (-7.05, -2.375, 18.33), (-7.648, -2.129, 18.52), (-7.538, -1.873, 18.63), (-7.36, -2.031, 18.82), (-7.47, -2.287, 18.7), (4.016, -2.033, -3.08), (4.577, -2.374, -2.777), (4.42, -2.135, -2.131), (3.859, -1.793, -2.434), (4.334, -1.21, -2.984), (4.887, -1.408, -2.739), (4.646, -1.354, -2.151), (4.092, -1.155, -2.397), (4.579, -0.5539, -2.9), (5.073, -0.6741, -2.682), (4.854, -0.6699, -2.173), (4.36, -0.5497, -2.391), (1.08, 1.457, 1.855), (1.52, 0.9081, 1.777), (1.645, 1.38, 0.8069), (1.242, -0.01184, 3.058), (2.553, 1.773, 18.86), (1.285, -1.021, 1.797), (1.662, -0.0546, 0.8335), (1.517, -0.7382, -0.1915), (2.571, 2.417, 18.6), (-0.933, -0.3254, -0.9458), (-0.08083, 0.1368, -0.9008), (0.2796, -0.8978, -1.133), (-0.237, 1.043, -0.2358), (1.033, 0.531, -0.6382), (1.484, 1.072, -0.2897), (1.528, 0.2167, -0.4626), (1.04, -0.006947, 5.576), (1.07, 1.597, 0.4183), (-1.713, -3.137e-06, 5.48), (-0.2017, 1.403, 1.099), (0.09899, 1.5, 1.705), (-0.07676, 1.401, 3.043), (-1.603, -2.861e-06, 2.878), (-0.2077, -1.427, 3.047), (-0.7837, -4.438, -3.285), (-0.7482, -1.574, 1.545), (0.3995, -1.603, 1.877), (0.7496, -1.621, 0.8625), (-0.4675, -1.66, -0.09196), (-1.664, -0.1134, -0.7087), (-1.112, -1.007, -0.5862), (2.838, 2.482, -1.425), (-1.662, 0.8123, 1.677), (-1.386, 1.122, 0.9417), (-1.819, 0.8403, 0.3435), (-1.829, -0.8403, 0.3408), (-1.889, 0.0009492, 1.137), (-0.4727, 1.361, 5.401), (-1.662, -0.8123, 1.677), (2.988, 2.451, -1.341), (-1.462, -1.158, 0.8856), (1.827, 0.7571, 0.1395), (-0.3191, -1.489, 5.23), (2.972, 2.604, -1.259), (-1.433, -1.076, 7.696), (2.823, 2.634, -1.342), (1.302, -1.12, 6.989), (1.064, 0.03129, 9.877), (1.557, -0.9847, 9.144), (1.335, -0.1126, 8.575), (0.7933, 0.9408, 7.712), (-0.1197, 1.169, 9.814), (1.412, -2.53, -1.579), (-1.402, -9.015e-07, 9.765), (-0.1652, -1.075, 10.21), (-0.6027, -1.576, 9.856), (0.3446, -1.457, 9.971), (-1.39, 0.9649, 7.473), (0.5878, -1.927, 6.75), (-0.6068, -1.917, 6.823), (1.278, -2.059, 8.015), (-0.2685, 1.275, 7.747), (1.649, -3.049, -1.164), (0.06054, -2.318, 9.203), (-0.5871, -1.892, 8.873), (1.257, -3.06, -0.7567), (0.9839, -3.24, -1.255), (0.2634, -2.596, -0.5457), (0.1464, -2.198, -0.5457), (1.766, -4.631, -5.794), (0.09594, 1.082, 11.73), (0.7438, -1.703, -1.197), (1.745, -2.038, -0.4359), (1.789, -4.698, -5.745), (1.513, -1.624, -0.5276), (1.777, -2.016, -1.087), (1.337, -1.846, -1.193), (1.019, -2.221, -1.483), (1.809, -4.644, -5.682), (0.9476, -2.221, 0.1238), (0.9254, -2.681, -1.609), (-0.8778, -3.9, -3.618), (0.3227, -3.045, -0.9047), (0.2919, -2.534, -1.217), (0.6012, -2.847, -0.4097), (1.786, -4.578, -5.73), (1.625, -2.474, -0.3179), (2.028, -2.481, -0.6952), (0.4724, -2.183, -1.229), (-1.319, -3.741, -3.237), (-1.336, -4.195, -2.939), (-3.068, -2.837, -4.138), (-1.676, -4.289, -3.348), (-1.651, -3.845, -3.292), (-2.003, -3.859, -3.448), (-1.79, -3.637, -3.748), (0.9323, 1.069, 12.82), (-1.935, -3.937, -4.16), (-2.146, -4.129, -3.804), (0.04051, 1.202, 13.1), (-0.9721, -4.865, -4.086), (-1.231, -4.419, -4.426), (-0.9259, -4.732, -3.506), (-1.259, -4.664, -3.708), (-3.002, -2.749, -4.03), (-1.392, -3.743, -3.774), (-3.09, -2.815, -3.922), (-1.689, -4.392, -4.139), (-3.156, -2.903, -4.03), (-0.8933, -4.13, -4.082), (-4.541, 0.4862, -2.223), (-0.692, -4.595, -3.765), (-1.409, -3.982, -4.188), (0.4245, 1.137, 14.82), (2.761, -4.527, 11.54), (1.526, 0.8783, 14.05), (0.4527, 0.02851, 15.21), (1.518, -0.1417, 14.55), (-0.1251, -0.2076, 14.94), (0.3793, -0.7518, 14.67), (-1.378, 0.2709, 13.9), (-4.616, 0.6235, -2.125), (-0.6859, -0.3572, 14.88), (-1.368, -0.6501, 13.12), (-0.5956, -1.366, 13.87), (-0.3439, 0.5049, 14.87), (-4.734, 0.5035, -2.047), (-0.8064, -0.9964, 12.48), (-4.658, 0.3661, -2.145), (1.431, -0.1635, 13.09), (1.103, 0.1401, 11.68), (0.9852, -0.729, 13.53), (-1.194, 0.3335, 12.75), (-1.041, -0.0836, 11.86), (-0.8196, 0.7397, 13.41), (-0.04172, 0.9779, 14.34), (0.3438, -1.086, 13.34), (-0.04054, -1.219, 12.55), (-0.05507, -1.051, 11.65), (3.422, -4.838, 12.15), (3.41, -4.186, 12.41), (2.827, -3.752, 11.8), (4.319, 1.945, -2.224), (2.349, -3.09, 11.17), (3.7, -3.613, 12.14), (3.419, -3.361, 11.44), (4.488, 1.964, -2.141), (3.073, -3.005, 10.58), (4.134, -4.283, 11.45), (3.655, -4.16, 10.67), (4.413, 1.917, -1.974), (2.808, -3.783, 10.01), (3.887, -5.311, 11.02), (2.997, -4.764, 10.68), (6.188, -3.947, 15.86), (3.406, -5.448, 11.47), (4.353, -5.0, 11.62), (3.88, -5.194, 12.05), (3.871, -4.744, 12.27), (3.203, 2.295, 18.34), (3.185, 1.652, 18.6), (2.086, -3.98, 10.58), (4.297, -4.305, 11.98), (4.243, 1.898, -2.057), (6.028, -4.137, 15.96), (6.188, -4.326, 15.86), (6.347, -4.137, 15.76), (6.863, -9.883, 13.1), (6.713, -9.926, 13.24), (6.606, -10.04, 13.1), (6.755, -9.996, 12.95), (-7.626, -2.214, 18.83), (-7.555, -2.049, 18.91), (-7.67, -1.946, 18.79), (-7.742, -2.112, 18.71), (-1.324, -1.034, 4.013), (-1.324, 1.034, 4.013), (0.7337, 1.034, 4.211), (0.7337, -1.034, 4.211), (-2.117, -0.4853, -0.3791), (-2.455, 0.01213, -0.4617), (-2.087, 0.4796, -0.3712), (-2.605, 0.4996, -0.01757), (-2.281, 0.4853, 0.5597), (-2.827, 0.02935, 0.4037), (-2.31, -0.4796, 0.5517), (-2.677, -0.4581, -0.04039), (1.962, 1.893, -0.3908), (2.141, 1.854, -0.4908), (2.174, 1.671, -0.3969), (1.904, 1.622, -0.3774), (2.341, 1.8, -0.3578), (2.302, 1.787, -0.1458), (2.175, 1.515, -0.1563), (2.303, 2.001, -0.2204), (2.091, 2.008, -0.1397), (2.088, 1.786, 0.07525), (2.103, 2.055, -0.3534), (1.817, 1.892, -0.1458), (1.532, 1.618, -0.2028), (1.885, 1.233, -0.2096), (2.026, 1.355, 0.2741), (1.673, 1.741, 0.2809), (1.198, -1.156, -0.9573), (0.01754, -1.665, -0.9573), (0.185, -2.053, 0.257), (1.366, -1.544, 0.257), (1.875, -2.176, -1.648), (2.177, -2.537, -2.004), (1.823, -2.906, -1.659), (2.447, -3.032, -1.588), (2.267, -2.898, -1.043), (2.726, -2.535, -1.17), (2.278, -2.175, -1.04), (2.457, -2.04, -1.586), (2.637, -2.152, -2.159), (2.967, -2.532, -2.542), (2.637, -2.918, -2.159), (3.281, -3.047, -2.116), (3.053, -2.918, -1.516), (3.522, -2.538, -1.649), (3.053, -2.152, -1.516), (3.208, -2.023, -2.075), (3.346, -2.162, -2.654), (3.766, -2.394, -3.043), (3.567, -2.89, -2.774), (4.274, -2.839, -2.698), (3.959, -2.909, -2.065), (4.235, -2.451, -2.066), (3.738, -2.18, -1.945), (3.727, -2.006, -2.411), (4.431, 0.05742, -2.605), (4.58, 0.4041, -2.684), (4.899, 0.1102, -2.776), (4.652, -0.2367, -2.848), (4.972, 0.4355, -2.496), (5.076, 0.04969, -2.307), (5.118, -0.2954, -2.639), (4.797, 0.3367, -2.108), (4.609, -0.003111, -2.136), (4.908, -0.3345, -2.17), (4.404, 0.3054, -2.296), (4.442, -0.2758, -2.379), (4.361, 0.5986, -2.479), (4.494, 0.8813, -2.554), (4.757, 0.7062, -2.616), (4.834, 0.9201, -2.389), (4.908, 0.6611, -2.214), (4.682, 0.825, -2.054), (4.512, 0.5535, -2.077), (4.342, 0.7861, -2.219), (4.307, 1.034, -2.38), (4.423, 1.283, -2.445), (4.652, 1.128, -2.499), (4.719, 1.317, -2.301), (4.784, 1.089, -2.148), (4.587, 1.234, -2.009), (4.439, 0.9948, -2.029), (4.29, 1.2, -2.153), (4.258, 1.423, -2.292), (4.357, 1.648, -2.346), (4.559, 1.504, -2.396), (4.615, 1.678, -2.221), (4.673, 1.47, -2.09), (4.5, 1.606, -1.968), (4.373, 1.388, -1.987), (4.242, 1.576, -2.093), (4.213, 1.782, -2.211), (4.472, 1.852, -2.3), (4.571, 1.822, -2.037), (4.312, 1.752, -1.947), (0.839, -3.16, -1.726), (0.4353, -3.025, -2.066), (0.4034, -2.648, -1.737), (-0.06367, -2.856, -1.757), (0.03654, -2.911, -1.269), (-0.04625, -3.373, -1.446), (0.4298, -3.43, -1.267), (0.4527, -3.542, -1.755), (0.3383, -3.484, -2.238), (-0.005012, -3.343, -2.559), (-0.03771, -2.973, -2.238), (-0.4849, -3.175, -2.253), (-0.3879, -3.23, -1.775), (-0.4678, -3.683, -1.948), (-0.01181, -3.742, -1.775), (0.0121, -3.851, -2.253), (-0.08945, -3.792, -2.725), (-0.4289, -3.651, -3.052), (-0.459, -3.289, -2.725), (-0.8988, -3.488, -2.741), (-0.8031, -3.542, -2.271), (-0.882, -3.988, -2.441), (-0.4336, -4.045, -2.271), (-0.412, -4.15, -2.752), (-0.5211, -4.081, -3.271), (-0.8758, -3.599, -3.217), (-1.212, -3.85, -2.759), (-0.8508, -4.341, -2.77), (-0.8588, -4.277, -4.513), (-0.7479, -4.562, -4.757), (-0.9581, -4.79, -4.524), (-0.5986, -4.933, -4.499), (-0.6257, -4.855, -4.11), (-0.3226, -4.645, -4.231), (-0.5197, -4.351, -4.057), (-0.4719, -4.275, -4.489), (-0.4434, -4.374, -4.856), (-0.3324, -4.641, -5.076), (-0.5335, -4.849, -4.856), (-0.1957, -4.982, -4.837), (-0.2282, -4.907, -4.484), (0.04915, -4.714, -4.594), (-0.1382, -4.431, -4.484), (-0.08754, -4.372, -4.832), (-0.048, -4.467, -5.17), (0.1263, -4.704, -5.388), (-0.1097, -4.908, -5.185), (0.2471, -5.014, -5.166), (0.1439, -4.959, -4.823), (0.4422, -4.761, -4.924), (0.212, -4.518, -4.811), (0.323, -4.457, -5.139), (-2.873, -0.2232, -0.5652), (-3.058, 0.137, -0.8969), (-2.802, 0.3659, -0.5365), (-3.251, 0.5086, -0.6198), (-3.141, 0.3891, -0.06144), (-3.549, 0.1788, -0.3927), (-3.213, -0.2, -0.09014), (-3.357, -0.1928, -0.6698), (-3.397, -0.03821, -1.088), (-3.512, 0.2461, -1.322), (-3.319, 0.4396, -1.05), (-3.683, 0.5582, -1.098), (-3.677, 0.4718, -0.7226), (-3.95, 0.2855, -0.9217), (-3.755, -0.006038, -0.7608), (-3.779, -0.02663, -1.145), (-3.792, 0.09615, -1.475), (-3.892, 0.3365, -1.676), (-3.726, 0.4986, -1.443), (-4.036, 0.5988, -1.488), (-4.027, 0.5257, -1.168), (-4.26, 0.3696, -1.34), (-4.093, 0.1232, -1.2), (-4.116, 0.1073, -1.528), (-4.136, 0.2134, -1.813), (-4.233, 0.4174, -1.993), (-4.081, 0.55, -1.786), (-4.352, 0.6352, -1.837), (-4.333, 0.5726, -1.556), (-4.538, 0.4449, -1.714), (-4.388, 0.236, -1.583), (-4.419, 0.2271, -1.87), (-4.45, 0.3202, -2.121), (-4.405, 0.5968, -2.099), (-4.612, 0.6155, -1.91), (-4.657, 0.3389, -1.932), (-2.32, -3.885, -4.058), (-2.322, -3.581, -4.136), (-2.018, -3.583, -4.058), (-2.165, -3.371, -3.879), (-2.062, -3.539, -3.635), (-2.375, -3.528, -3.622), (-2.363, -3.842, -3.635), (-2.532, -3.739, -3.879), (-2.601, -3.554, -4.085), (-2.606, -3.298, -4.15), (-2.35, -3.303, -4.085), (-2.476, -3.123, -3.937), (-2.386, -3.266, -3.733), (-2.65, -3.254, -3.723), (-2.637, -3.518, -3.733), (-2.78, -3.428, -3.937), (-2.844, -3.267, -4.108), (-2.859, -3.046, -4.162), (-2.637, -3.06, -4.108), (-2.752, -2.903, -3.988), (-2.667, -3.03, -3.818), (-2.895, -3.01, -3.814), (-2.874, -3.237, -3.818), (-3.001, -3.152, -3.988), (-3.065, -3.007, -4.129), (-2.898, -2.84, -4.129), (-2.922, -2.816, -3.895), (-3.089, -2.983, -3.895), (0.5098, -4.514, -5.439), (0.814, -4.677, -5.608), (0.4817, -4.896, -5.473), (0.9003, -4.921, -5.43), (0.6659, -4.932, -5.137), (0.9867, -4.724, -5.204), (0.6924, -4.556, -5.109), (0.9011, -4.482, -5.38), (1.129, -4.53, -5.621), (1.355, -4.649, -5.731), (1.136, -4.803, -5.655), (1.411, -4.809, -5.613), (1.234, -4.832, -5.4), (1.459, -4.68, -5.46), (1.227, -4.559, -5.366), (1.404, -4.52, -5.577), (1.538, -4.56, -5.725), (1.644, -4.636, -5.779), (1.542, -4.728, -5.745), (1.678, -4.734, -5.707), (1.602, -4.746, -5.588), (1.707, -4.655, -5.613), (1.598, -4.578, -5.567), (1.673, -4.557, -5.685), (1.72, -4.574, -5.77), (1.723, -4.694, -5.785), (1.766, -4.707, -5.673), (1.763, -4.587, -5.658), (2.703, 2.526, -1.349), (2.869, 2.343, -1.349), (2.694, 2.352, -1.275), (3.003, 2.466, -1.182), (2.894, 2.312, -1.163), (2.838, 2.649, -1.183), (2.873, 2.515, -1.053), (2.673, 2.556, -1.165), (2.564, 2.402, -1.146), (2.73, 2.219, -1.145), (2.555, 2.228, -1.072), (2.864, 2.341, -0.9786), (2.755, 2.187, -0.9602), (2.699, 2.524, -0.9794), (2.735, 2.391, -0.8495), (2.535, 2.431, -0.9613), (2.426, 2.277, -0.9429), (2.591, 2.094, -0.9421), (2.416, 2.103, -0.8686), (2.725, 2.217, -0.7753), (2.616, 2.063, -0.7569), (2.56, 2.4, -0.7761), (2.596, 2.266, -0.6462), (2.396, 2.307, -0.758), (2.287, 2.153, -0.7396), (2.452, 1.97, -0.7388), (2.279, 1.98, -0.6673), (2.587, 2.092, -0.572), (2.478, 1.938, -0.5539), (2.421, 2.275, -0.5728), (2.455, 2.14, -0.441), (2.257, 2.182, -0.5544), (2.152, 2.032, -0.5413), (2.319, 1.85, -0.5424), (2.444, 1.964, -0.3637), (2.277, 2.146, -0.3626), (0.7149, 0.8419, 10.72), (0.763, -0.6891, 10.74), (-0.8998, -0.7982, 11.0), (-0.9094, 0.82, 11.0), (1.268, 1.505, 14.91), (2.017, 1.343, 15.35), (2.013, 0.5765, 14.91), (1.988, 0.3314, 15.76), (1.223, -0.05686, 15.54), (0.9941, 0.5228, 16.17), (0.4779, 0.872, 15.54), (1.023, 1.535, 15.76), (1.778, 1.872, 15.98), (2.484, 1.718, 16.4), (2.481, 0.9953, 15.98), (2.457, 0.763, 16.79), (1.736, 0.3974, 16.58), (1.519, 0.9436, 17.17), (1.033, 1.274, 16.58), (1.546, 1.899, 16.79), (2.261, 2.219, 17.0), (2.931, 2.077, 17.41), (2.925, 1.391, 17.0), (2.905, 1.175, 17.77), (2.221, 0.8268, 17.56), (2.02, 1.346, 18.13), (1.557, 1.655, 17.56), (2.046, 2.247, 17.77), (2.725, 2.553, 17.98), (3.351, 1.772, 17.98), (2.688, 1.24, 18.51), (2.062, 2.02, 18.51), (-1.535, -1.492, 13.72), (-2.49, -1.188, 13.84), (-2.038, -0.2935, 13.72), (-2.486, -0.2485, 14.62), (-1.529, -0.08016, 14.89), (-1.813, -0.904, 15.4), (-1.026, -1.279, 14.89), (-1.817, -1.843, 14.62), (-2.772, -2.008, 14.35), (-3.739, -1.71, 14.48), (-3.273, -0.8145, 14.35), (-3.706, -0.7656, 15.24), (-2.766, -0.602, 15.52), (-3.033, -1.417, 16.02), (-2.266, -1.796, 15.52), (-3.065, -2.362, 15.26), (-4.09, -2.55, 15.03), (-5.049, -2.187, 15.26), (-4.513, -1.337, 14.98), (-4.836, -1.226, 15.88), (-3.913, -1.094, 16.09), (-4.17, -1.844, 16.61), (-3.49, -2.307, 16.14), (-4.384, -2.805, 16.0), (2.035, -1.892, 8.811), (2.015, -2.877, 9.097), (1.009, -2.839, 8.815), (1.089, -3.128, 9.817), (0.4862, -2.313, 10.02), (1.392, -2.243, 10.53), (1.475, -1.453, 9.996), (2.319, -1.991, 9.813), (2.733, -2.812, 9.702), (1.902, -3.589, 9.702), (1.49, -3.149, 10.67), (2.322, -2.372, 10.67), (4.342, -3.818, 12.36), (4.63, -4.149, 12.64), (4.344, -4.543, 12.37), (4.274, -4.571, 12.87), (3.784, -4.48, 12.71), (3.918, -4.137, 13.09), (3.784, -3.806, 12.71), (4.274, -3.715, 12.86), (4.726, -3.833, 13.01), (4.984, -4.137, 13.25), (4.726, -4.44, 13.01), (4.657, -4.525, 13.46), (4.215, -4.44, 13.34), (4.33, -4.137, 13.67), (4.215, -3.833, 13.34), (4.657, -3.749, 13.46), (5.07, -3.858, 13.59), (5.306, -4.137, 13.82), (5.07, -4.416, 13.59), (5.006, -4.493, 14.01), (4.6, -4.416, 13.89), (4.705, -4.137, 14.2), (4.6, -3.858, 13.89), (5.006, -3.78, 14.01), (5.387, -3.88, 14.13), (5.608, -4.137, 14.34), (5.387, -4.393, 14.13), (5.332, -4.464, 14.52), (4.955, -4.393, 14.41), (5.056, -4.137, 14.7), (4.955, -3.88, 14.41), (5.332, -3.809, 14.52), (5.687, -3.901, 14.64), (5.894, -4.137, 14.84), (5.687, -4.372, 14.64), (5.641, -4.437, 15.0), (5.29, -4.372, 14.89), (5.389, -4.137, 15.16), (5.29, -3.901, 14.89), (5.641, -3.837, 15.0), (5.972, -3.922, 15.12), (6.168, -4.137, 15.32), (5.972, -4.352, 15.12), (5.937, -4.41, 15.47), (5.61, -4.352, 15.35), (5.707, -4.137, 15.61), (5.61, -3.922, 15.35), (5.937, -3.863, 15.47), (6.246, -3.941, 15.59), (6.246, -4.332, 15.59), (5.916, -4.332, 15.8), (5.916, -3.941, 15.8), (4.47, -5.601, 11.38), (4.421, -6.156, 11.41), (3.916, -5.95, 11.38), (4.01, -6.275, 11.81), (3.824, -5.787, 12.0), (4.304, -5.952, 12.2), (4.376, -5.387, 11.99), (4.715, -5.833, 11.81), (4.856, -6.302, 11.63), (4.8, -6.779, 11.65), (4.35, -6.61, 11.63), (4.423, -6.888, 12.02), (4.266, -6.472, 12.2), (4.693, -6.603, 12.38), (4.772, -6.164, 12.2), (5.07, -6.495, 12.02), (5.193, -6.902, 11.85), (5.138, -7.337, 11.87), (4.728, -7.185, 11.85), (4.792, -7.436, 12.2), (4.651, -7.058, 12.37), (5.04, -7.175, 12.54), (5.116, -6.776, 12.37), (5.386, -7.075, 12.2), (5.499, -7.449, 12.05), (5.451, -7.851, 12.07), (5.072, -7.709, 12.05), (5.134, -7.942, 12.38), (5.002, -7.593, 12.53), (5.361, -7.703, 12.68), (5.429, -7.333, 12.53), (5.679, -7.611, 12.38), (5.785, -7.959, 12.24), (5.745, -8.333, 12.26), (5.393, -8.197, 12.24), (5.454, -8.417, 12.54), (5.329, -8.091, 12.68), (5.662, -8.198, 12.82), (5.72, -7.853, 12.68), (5.953, -8.114, 12.54), (6.055, -8.44, 12.41), (6.023, -8.791, 12.43), (5.697, -8.658, 12.41), (5.757, -8.868, 12.69), (5.637, -8.56, 12.82), (5.948, -8.667, 12.95), (5.995, -8.343, 12.82), (6.213, -8.591, 12.69), (6.312, -8.899, 12.58), (6.289, -9.229, 12.6), (5.985, -9.097, 12.58), (6.048, -9.299, 12.84), (5.932, -9.008, 12.95), (6.221, -9.116, 13.07), (6.258, -8.81, 12.95), (6.462, -9.047, 12.84), (6.558, -9.338, 12.74), (6.545, -9.65, 12.77), (6.262, -9.518, 12.74), (6.327, -9.713, 12.98), (6.214, -9.438, 13.07), (6.483, -9.548, 13.19), (6.509, -9.258, 13.07), (6.701, -9.485, 12.98), (6.795, -9.762, 12.9), (6.529, -9.924, 12.9), (6.485, -9.852, 13.2), (6.752, -9.69, 13.2), (-5.407, -2.725, 16.08), (-6.119, -2.218, 16.5), (-5.651, -1.673, 15.96), (-5.829, -1.487, 16.85), (-5.002, -1.435, 16.8), (-5.321, -1.942, 17.38), (-4.758, -2.487, 16.92), (-5.612, -2.673, 17.03), (-6.299, -2.555, 17.09), (-6.695, -2.186, 17.26), (-6.425, -1.785, 16.96), (-6.455, -1.629, 17.51), (-5.889, -1.605, 17.52), (-6.068, -1.974, 17.91), (-5.763, -2.375, 17.65), (-6.308, -2.531, 17.66), (-6.798, -2.445, 17.67), (-7.116, -2.161, 17.82), (-6.895, -1.854, 17.57), (-6.933, -1.737, 18.0), (-6.483, -1.715, 18.0), (-6.638, -1.999, 18.31), (-6.386, -2.306, 18.1), (-6.821, -2.423, 18.12), (-7.216, -2.353, 18.15), (-7.48, -2.139, 18.3), (-7.288, -1.911, 18.08), (-7.347, -1.83, 18.44), (-6.98, -1.807, 18.4), (-7.132, -2.021, 18.66), (-6.908, -2.249, 18.47), (-7.265, -2.33, 18.52), (-7.586, -2.271, 18.58), (-7.637, -1.961, 18.53), (-7.421, -1.889, 18.75), (-7.371, -2.199, 18.81), (3.797, -1.828, -2.832), (4.19, -1.588, -3.03), (4.336, -2.263, -3.09), (4.763, -1.829, -2.762), (4.639, -2.34, -2.378), (4.535, -1.727, -2.141), (4.1, -1.904, -2.121), (3.962, -1.486, -2.409), (4.075, -1.133, -2.752), (4.46, -0.873, -2.941), (4.671, -1.323, -3.008), (4.979, -1.046, -2.711), (4.905, -1.431, -2.384), (4.752, -1.006, -2.162), (4.309, -1.241, -2.127), (4.232, -0.8331, -2.393), (4.346, -0.5217, -2.701), (4.881, -0.615, -2.918), (5.087, -0.702, -2.372), (4.552, -0.6088, -2.155), (2.072, 1.968, -0.4554), (2.25, 1.777, -0.4586), (2.372, 1.887, -0.2559), (2.193, 2.078, -0.2526), (0.9579, 1.356, -0.08044), (1.692, 0.82, -0.2046), (1.816, 0.9191, 0.7387), (1.195, 1.583, 0.8822), (-1.37, -1.207, 2.591), (-1.274, 1.246, 2.559), (1.039, 1.152, 2.896), (0.9176, -1.187, 2.901), (-2.529, -0.3448, -0.362), (-2.475, 0.3734, -0.3449), (-2.753, 0.3863, 0.3041), (-2.807, -0.3319, 0.287), (3.619, -2.088, -2.814), (4.03, -2.714, -3.029), (4.382, -2.756, -2.295), (3.971, -2.131, -2.08), (4.244, 1.883, -2.168), (4.43, 1.933, -2.232), (4.501, 1.912, -2.043), (4.315, 1.862, -1.979), (0.194, -4.502, -5.317), (0.1385, -4.923, -5.341), (0.3743, -4.963, -4.988), (0.432, -4.549, -4.972), (-4.552, 0.383, -2.179), (-4.52, 0.5794, -2.163), (-4.667, 0.5926, -2.029), (-4.699, 0.3963, -2.045), (-3.107, -2.916, -4.108), (-2.989, -2.797, -4.108), (-3.006, -2.78, -3.942), (-3.124, -2.899, -3.942), (1.759, -4.589, -5.77), (1.761, -4.678, -5.781), (1.793, -4.688, -5.697), (1.791, -4.599, -5.686), (2.781, 2.553, -1.384), (2.903, 2.417, -1.384), (3.003, 2.508, -1.26), (2.88, 2.644, -1.261), (2.847, 2.479, 18.32), (3.305, 1.908, 18.32), (2.82, 1.518, 18.7), (2.362, 2.089, 18.7), (-4.77, -2.736, 15.48), (-5.109, -1.552, 15.39), (-4.45, -1.295, 16.4), (-4.111, -2.479, 16.49), (6.28, -3.995, 15.74), (6.28, -4.279, 15.74), (6.041, -4.279, 15.89), (6.041, -3.995, 15.89), (6.822, -9.889, 12.98), (6.629, -10.01, 12.98), (6.598, -9.954, 13.19), (6.79, -9.836, 13.19), (-7.667, -2.21, 18.71), (-7.702, -1.999, 18.68), (-7.555, -1.95, 18.83), (-7.52, -2.161, 18.87), (4.43, -0.2416, -2.665), (4.937, -0.2563, -2.86), (5.13, -0.3296, -2.353), (4.623, -0.3149, -2.157), (-1.395, -1.236, 5.543), (-1.403, 1.016, 5.46), (0.6173, 1.132, 5.841), (0.7969, -1.243, 5.615), (-1.642, -0.7753, -0.3636), (-1.454, 0.6887, -0.5356), (-1.869, 0.642, 0.9394), (-1.877, -0.6406, 0.9374), (1.793, 1.784, -0.3169), (2.061, 1.501, -0.3247), (2.199, 1.624, 0.01477), (1.931, 1.906, 0.02258), (1.137, -0.4364, -0.9598), (-0.4806, -1.21, -0.9445), (-0.09894, -1.816, 0.8382), (1.444, -1.074, 0.7244), (1.262, -1.545, -1.027), (0.2682, -1.964, -1.036), (0.3606, -2.415, -0.04206), (1.509, -1.94, -0.01567), (1.472, -2.117, -1.446), (1.281, -2.981, -1.515), (1.853, -2.886, -0.7578), (1.957, -2.146, -0.7744), (2.253, -2.164, -1.898), (2.239, -2.909, -1.901), (2.656, -2.907, -1.275), (2.659, -2.164, -1.274), (3.009, -2.149, -2.415), (3.064, -2.917, -2.445), (3.48, -2.922, -1.776), (3.425, -2.154, -1.746), (4.393, 0.3469, -2.537), (4.82, 0.4445, -2.687), (4.983, 0.3939, -2.254), (4.556, 0.2964, -2.105), (4.333, 0.824, -2.428), (4.702, 0.9245, -2.555), (4.844, 0.8823, -2.18), (4.474, 0.7818, -2.052), (4.282, 1.233, -2.335), (4.604, 1.32, -2.446), (4.727, 1.284, -2.119), (4.405, 1.196, -2.008), (4.235, 1.605, -2.251), (4.515, 1.681, -2.347), (4.621, 1.649, -2.063), (4.342, 1.573, -1.967), (0.6154, -2.408, -1.509), (0.2008, -2.752, -0.9597), (0.6861, -3.251, -0.9228), (0.5714, -3.325, -1.987), (0.1788, -2.812, -1.99), (-0.1771, -3.072, -1.524), (0.2049, -3.587, -1.523), (0.1235, -3.639, -2.483), (-0.2493, -3.132, -2.483), (-0.5964, -3.387, -2.024), (-0.2236, -3.894, -2.024), (-0.3034, -3.94, -2.983), (-0.6676, -3.445, -2.969), (-1.008, -3.697, -2.516), (-0.6424, -4.194, -2.518), (-0.669, -4.25, -3.685), (-1.109, -3.711, -3.481), (-1.423, -3.925, -3.014), (-1.092, -4.539, -3.084), (-1.104, -4.178, -4.34), (-1.235, -4.723, -4.283), (-0.8035, -4.811, -3.86), (-0.6477, -4.325, -4.69), (-0.7418, -4.82, -4.693), (-0.4237, -4.881, -4.303), (-0.3279, -4.388, -4.29), (-0.2442, -4.421, -5.014), (-0.3253, -4.879, -5.018), (-0.03911, -4.933, -4.656), (0.04203, -4.476, -4.652), (-3.16, -0.1208, -0.8526), (-3.08, 0.4053, -0.8151), (-3.448, 0.4366, -0.437), (-3.528, -0.08948, -0.4744), (-3.603, 0.03171, -1.29), (-3.531, 0.4703, -1.254), (-3.859, 0.4998, -0.9542), (-3.931, 0.06124, -0.9893), (-3.968, 0.1563, -1.649), (-3.908, 0.525, -1.619), (-4.184, 0.5498, -1.367), (-4.244, 0.1811, -1.396), (-4.296, 0.2678, -1.97), (-4.246, 0.5739, -1.946), (-4.475, 0.5945, -1.736), (-4.525, 0.2885, -1.761), (-2.086, -4.102, -4.071), (-1.739, -3.732, -4.048), (-1.871, -3.689, -3.523), (-2.117, -4.041, -3.537), (-2.466, -3.713, -4.072), (-2.191, -3.437, -4.072), (-2.231, -3.397, -3.686), (-2.506, -3.673, -3.686), (-2.726, -3.407, -4.097), (-2.497, -3.178, -4.097), (-2.53, -3.145, -3.777), (-2.759, -3.374, -3.777), (-2.957, -3.135, -4.119), (-2.77, -2.948, -4.119), (-2.797, -2.921, -3.857), (-2.984, -3.108, -3.857), (0.8362, -4.519, -5.538), (0.8353, -4.849, -5.576), (0.9651, -4.883, -5.272), (0.9654, -4.554, -5.236), (1.366, -4.545, -5.683), (1.371, -4.762, -5.71), (1.449, -4.785, -5.507), (1.444, -4.568, -5.48), (1.65, -4.572, -5.75), (1.653, -4.705, -5.767), (1.701, -4.719, -5.642), (1.698, -4.586, -5.625), (2.634, 2.464, -1.248), (2.799, 2.281, -1.247), (2.934, 2.403, -1.08), (2.768, 2.586, -1.081), (2.495, 2.34, -1.045), (2.66, 2.157, -1.044), (2.795, 2.279, -0.8769), (2.629, 2.462, -0.8777), (2.356, 2.215, -0.8412), (2.522, 2.032, -0.8404), (2.656, 2.154, -0.6736), (2.491, 2.337, -0.6744), (2.218, 2.092, -0.6392), (2.384, 1.909, -0.6388), (2.516, 2.029, -0.4691), (2.351, 2.212, -0.4694), (0.8219, 0.8448, 9.52), (0.9495, -0.874, 9.896), (-1.149, -1.133, 9.89), (-1.08, 0.9997, 9.601), (0.8144, 0.8583, 11.69), (0.8936, -0.8862, 11.89), (-0.7734, -0.8292, 11.81), (-0.8017, 0.8653, 12.11), (0.858, 1.375, 14.13), (1.746, 0.2833, 14.18), (0.925, -0.4369, 14.87), (0.06154, 0.5718, 15.08), (1.527, 1.692, 15.46), (2.251, 0.7895, 15.46), (1.484, 0.1741, 16.06), (0.76, 1.077, 16.06), (2.022, 2.047, 16.5), (2.705, 1.195, 16.5), (1.981, 0.6145, 17.07), (1.298, 1.466, 17.07), (2.495, 2.387, 17.5), (3.14, 1.583, 17.5), (2.456, 1.035, 18.04), (1.811, 1.839, 18.04), (-0.8832, -1.294, 13.17), (-1.518, -0.006234, 13.32), (-0.8517, 0.3875, 14.59), (-0.252, -1.022, 14.61), (-2.154, -1.75, 14.03), (-2.656, -0.5543, 14.03), (-2.148, -0.3414, 15.21), (-1.647, -1.538, 15.21), (-3.41, -2.272, 14.68), (-3.891, -1.075, 14.66), (-3.361, -0.8552, 15.82), (-2.881, -2.052, 15.83), (1.699, -1.256, 8.224), (0.3577, -2.449, 8.091), (-0.05993, -1.907, 9.798), (2.401, -2.366, 9.276), (1.474, -3.23, 9.277), (1.011, -2.743, 10.36), (1.929, -1.901, 10.35), (3.122, -3.365, 10.15), (2.381, -4.055, 10.15), (2.057, -3.651, 11.14), (2.777, -2.86, 11.01), (4.097, -3.79, 11.91), (4.214, -4.826, 12.01), (3.579, -4.583, 12.41), (3.429, -3.785, 12.32), (4.54, -3.823, 12.69), (4.541, -4.472, 12.7), (4.007, -4.456, 13.03), (4.007, -3.82, 13.03), (4.902, -3.846, 13.31), (4.902, -4.428, 13.31), (4.412, -4.428, 13.62), (4.412, -3.846, 13.62), (5.231, -3.869, 13.86), (5.231, -4.404, 13.86), (4.78, -4.404, 14.15), (4.78, -3.869, 14.15), (5.539, -3.891, 14.39), (5.539, -4.382, 14.39), (5.125, -4.382, 14.65), (5.125, -3.891, 14.65), (5.831, -3.912, 14.88), (5.831, -4.362, 14.88), (5.452, -4.362, 15.12), (5.452, -3.912, 15.12), (6.11, -3.931, 15.36), (6.11, -4.342, 15.36), (5.764, -4.342, 15.58), (5.764, -3.931, 15.58), (4.229, -5.019, 11.19), (3.569, -5.475, 11.14), (3.46, -5.295, 11.92), (4.671, -5.968, 11.51), (4.142, -6.293, 11.51), (4.054, -6.146, 12.11), (4.583, -5.809, 12.1), (5.029, -6.61, 11.74), (4.544, -6.905, 11.74), (4.463, -6.773, 12.29), (4.949, -6.478, 12.29), (5.349, -7.181, 11.95), (4.903, -7.452, 11.95), (4.83, -7.331, 12.45), (5.275, -7.06, 12.45), (5.644, -7.708, 12.14), (5.235, -7.957, 12.14), (5.168, -7.846, 12.61), (5.577, -7.597, 12.61), (5.921, -8.203, 12.33), (5.547, -8.43, 12.33), (5.485, -8.329, 12.75), (5.86, -8.101, 12.75), (6.184, -8.672, 12.5), (5.843, -8.88, 12.5), (5.786, -8.787, 12.88), (6.128, -8.579, 12.88), (6.436, -9.121, 12.66), (6.125, -9.309, 12.66), (6.074, -9.225, 13.01), (6.385, -9.036, 13.01), (6.678, -9.552, 12.82), (6.397, -9.723, 12.82), (6.351, -9.646, 13.14), (6.631, -9.476, 13.14), (-5.938, -2.628, 16.68), (-6.101, -1.738, 16.54), (-5.503, -1.532, 17.2), (-5.34, -2.422, 17.34), (-6.562, -2.498, 17.4), (-6.672, -1.821, 17.28), (-6.202, -1.663, 17.77), (-6.091, -2.339, 17.88), (-7.014, -2.398, 17.92), (-7.098, -1.883, 17.83), (-6.74, -1.762, 18.2), (-6.656, -2.277, 18.29), (-7.406, -2.311, 18.37), (-7.467, -1.937, 18.31), (-7.206, -1.849, 18.58), (-7.145, -2.223, 18.64), (3.932, -1.477, -2.786), (4.534, -1.734, -3.051), (4.793, -1.838, -2.384), (4.191, -1.581, -2.119), (4.216, -0.8099, -2.725), (4.776, -0.9692, -2.963), (4.996, -1.069, -2.379), (4.435, -0.9094, -2.141)], [], [(0, 359, 1059, 357), (0, 357, 1062, 358), (0, 358, 1058, 359), (1, 593, 1154, 595), (1, 595, 1155, 596), (1, 596, 1119, 597), (1, 597, 1118, 593), (2, 590, 1153, 592), (2, 592, 1154, 593), (2, 593, 1118, 594), (2, 594, 1117, 590), (3, 588, 1152, 589), (3, 589, 1153, 590), (3, 590, 1117, 591), (3, 591, 1116, 588), (4, 368, 1133, 366), (4, 366, 1125, 367), (4, 367, 1132, 368), (5, 367, 1125, 369), (5, 369, 1056, 370), (5, 370, 1132, 367), (6, 370, 1056, 371), (6, 371, 1057, 372), (6, 372, 1132, 370), (7, 586, 1071, 587), (7, 587, 1068, 580), (7, 580, 1148, 579), (7, 579, 1151, 586), (8, 584, 1070, 585), (8, 585, 1071, 586), (8, 586, 1151, 577), (8, 577, 1150, 584), (9, 374, 1056, 376), (9, 376, 1061, 377), (9, 377, 1059, 374), (10, 377, 1061, 378), (10, 378, 1062, 357), (10, 357, 1059, 377), (11, 582, 1069, 583), (11, 583, 1070, 584), (11, 584, 1150, 575), (11, 575, 1149, 582), (12, 406, 1258, 404), (12, 404, 1259, 405), (12, 405, 1294, 406), (13, 380, 1060, 382), (13, 382, 1134, 383), (13, 383, 1063, 380), (14, 383, 1134, 384), (14, 384, 1135, 362), (14, 362, 1063, 383), (15, 580, 1068, 581), (15, 581, 1069, 582), (15, 582, 1149, 573), (15, 573, 1148, 580), (16, 387, 1124, 386), (16, 386, 1125, 366), (16, 366, 1133, 387), (17, 578, 1151, 579), (17, 579, 1148, 572), (17, 572, 1144, 571), (17, 571, 1147, 578), (18, 391, 1126, 389), (18, 389, 1061, 390), (18, 390, 1125, 391), (19, 390, 1061, 376), (19, 376, 1056, 369), (19, 369, 1125, 390), (20, 576, 1150, 577), (20, 577, 1151, 578), (20, 578, 1147, 569), (20, 569, 1146, 576), (21, 574, 1149, 575), (21, 575, 1150, 576), (21, 576, 1146, 567), (21, 567, 1145, 574), (22, 572, 1148, 573), (22, 573, 1149, 574), (22, 574, 1145, 565), (22, 565, 1144, 572), (23, 570, 1147, 571), (23, 571, 1144, 564), (23, 564, 1140, 432), (23, 432, 1143, 570), (24, 395, 1127, 392), (24, 392, 1124, 397), (24, 397, 1060, 395), (25, 568, 1146, 569), (25, 569, 1147, 570), (25, 570, 1143, 444), (25, 444, 1142, 568), (26, 566, 1145, 567), (26, 567, 1146, 568), (26, 568, 1142, 419), (26, 419, 1141, 566), (27, 564, 1144, 565), (27, 565, 1145, 566), (27, 566, 1141, 409), (27, 409, 1140, 564), (28, 411, 1260, 412), (28, 412, 1296, 413), (28, 413, 1259, 411), (29, 563, 1139, 431), (29, 431, 1136, 560), (29, 560, 1132, 364), (29, 364, 1135, 563), (30, 416, 1120, 399), (30, 399, 1123, 415), (30, 415, 1295, 416), (31, 415, 1123, 403), (31, 403, 1294, 417), (31, 417, 1295, 415), (32, 414, 1261, 418), (32, 418, 1122, 394), (32, 394, 1121, 414), (33, 418, 1261, 408), (33, 408, 1258, 407), (33, 407, 1122, 418), (34, 419, 1142, 422), (34, 422, 1170, 423), (34, 423, 1141, 419), (35, 562, 1138, 436), (35, 436, 1139, 563), (35, 563, 1135, 384), (35, 384, 1134, 562), (36, 420, 1296, 412), (36, 412, 1260, 421), (36, 421, 1295, 420), (37, 421, 1260, 401), (37, 401, 1120, 416), (37, 416, 1295, 421), (38, 561, 1137, 425), (38, 425, 1138, 562), (38, 562, 1134, 385), (38, 385, 1133, 561), (39, 560, 1136, 428), (39, 428, 1137, 561), (39, 561, 1133, 368), (39, 368, 1132, 560), (40, 434, 1140, 409), (40, 409, 1141, 437), (40, 437, 1168, 434), (41, 559, 1131, 555), (41, 555, 1128, 556), (41, 556, 1056, 374), (41, 374, 1059, 559), (42, 473, 1269, 475), (42, 475, 1285, 476), (42, 476, 1268, 473), (43, 439, 1170, 441), (43, 441, 1138, 424), (43, 424, 1169, 439), (44, 558, 1130, 553), (44, 553, 1131, 559), (44, 559, 1059, 359), (44, 359, 1058, 558), (45, 557, 1129, 550), (45, 550, 1130, 558), (45, 558, 1058, 398), (45, 398, 1057, 557), (46, 443, 1142, 444), (46, 444, 1143, 429), (46, 429, 1139, 443), (47, 556, 1128, 547), (47, 547, 1129, 557), (47, 557, 1057, 371), (47, 371, 1056, 556), (48, 552, 1055, 554), (48, 554, 1052, 544), (48, 544, 1128, 555), (48, 555, 1131, 552), (49, 549, 1054, 551), (49, 551, 1055, 552), (49, 552, 1131, 553), (49, 553, 1130, 549), (50, 546, 1053, 548), (50, 548, 1054, 549), (50, 549, 1130, 550), (50, 550, 1129, 546), (51, 457, 1189, 459), (51, 459, 1186, 460), (51, 460, 1188, 457), (52, 544, 1052, 545), (52, 545, 1053, 546), (52, 546, 1129, 547), (52, 547, 1128, 544), (53, 542, 1067, 543), (53, 543, 1064, 536), (53, 536, 1124, 392), (53, 392, 1127, 542), (54, 540, 1066, 541), (54, 541, 1067, 542), (54, 542, 1127, 393), (54, 393, 1126, 540), (55, 538, 1065, 539), (55, 539, 1066, 540), (55, 540, 1126, 391), (55, 391, 1125, 538), (56, 536, 1064, 537), (56, 537, 1065, 538), (56, 538, 1125, 386), (56, 386, 1124, 536), (57, 535, 1123, 399), (57, 399, 1120, 532), (57, 532, 1060, 380), (57, 380, 1063, 535), (58, 427, 1265, 456), (58, 456, 1266, 453), (58, 453, 1262, 427), (59, 534, 1122, 373), (59, 373, 1123, 535), (59, 535, 1063, 360), (59, 360, 1062, 534), (60, 533, 1121, 394), (60, 394, 1122, 534), (60, 534, 1062, 378), (60, 378, 1061, 533), (61, 468, 1183, 381), (61, 381, 1186, 459), (61, 459, 1189, 468), (62, 475, 1269, 482), (62, 482, 1284, 479), (62, 479, 1285, 475), (63, 532, 1120, 375), (63, 375, 1121, 533), (63, 533, 1061, 379), (63, 379, 1060, 532), (64, 528, 1115, 529), (64, 529, 1114, 530), (64, 530, 1113, 531), (64, 531, 1112, 528), (65, 486, 1267, 474), (65, 474, 1268, 488), (65, 488, 1263, 486), (66, 524, 1111, 525), (66, 525, 1110, 526), (66, 526, 1109, 527), (66, 527, 1108, 524), (67, 456, 1265, 491), (67, 491, 1284, 492), (67, 492, 1266, 456), (68, 488, 1268, 476), (68, 476, 1285, 493), (68, 493, 1263, 488), (69, 493, 1285, 481), (69, 481, 1282, 494), (69, 494, 1263, 493), (70, 492, 1284, 482), (70, 482, 1269, 470), (70, 470, 1266, 492), (71, 489, 1283, 477), (71, 477, 1284, 491), (71, 491, 1265, 489), (72, 494, 1282, 484), (72, 484, 1264, 495), (72, 495, 1263, 494), (73, 511, 1107, 521), (73, 521, 1106, 522), (73, 522, 1105, 523), (73, 523, 1104, 511), (74, 365, 1099, 361), (74, 361, 1098, 517), (74, 517, 1097, 516), (74, 516, 1096, 365), (75, 402, 1095, 400), (75, 400, 1094, 396), (75, 396, 1093, 388), (75, 388, 1092, 402), (76, 442, 1091, 435), (76, 435, 1090, 430), (76, 430, 1089, 426), (76, 426, 1088, 442), (77, 465, 1087, 463), (77, 463, 1086, 461), (77, 461, 1085, 448), (77, 448, 1084, 465), (78, 453, 1266, 472), (78, 472, 1267, 486), (78, 486, 1263, 487), (78, 487, 1262, 453), (79, 389, 1126, 393), (79, 393, 1127, 395), (79, 395, 1060, 379), (79, 379, 1061, 389), (80, 514, 1306, 515), (80, 515, 1307, 496), (80, 496, 1335, 514), (81, 397, 1124, 387), (81, 387, 1133, 385), (81, 385, 1134, 382), (81, 382, 1060, 397), (82, 360, 1063, 362), (82, 362, 1135, 363), (82, 363, 1058, 358), (82, 358, 1062, 360), (83, 373, 1122, 407), (83, 407, 1258, 406), (83, 406, 1294, 403), (83, 403, 1123, 373), (84, 410, 1261, 414), (84, 414, 1121, 375), (84, 375, 1120, 401), (84, 401, 1260, 410), (85, 519, 1306, 513), (85, 513, 1333, 505), (85, 505, 1305, 519), (86, 485, 1083, 483), (86, 483, 1082, 478), (86, 478, 1081, 467), (86, 467, 1080, 485), (87, 520, 1075, 507), (87, 507, 1074, 503), (87, 503, 1073, 499), (87, 499, 1072, 520), (88, 510, 1334, 512), (88, 512, 1335, 471), (88, 471, 1303, 518), (88, 518, 1302, 510), (89, 506, 1333, 509), (89, 509, 1334, 510), (89, 510, 1302, 508), (89, 508, 1301, 506), (90, 364, 1132, 372), (90, 372, 1057, 398), (90, 398, 1058, 363), (90, 363, 1135, 364), (91, 502, 1305, 505), (91, 505, 1333, 506), (91, 506, 1301, 504), (91, 504, 1304, 502), (92, 480, 1283, 489), (92, 489, 1265, 490), (92, 490, 1264, 484), (92, 484, 1282, 480), (93, 422, 1142, 443), (93, 443, 1139, 436), (93, 436, 1138, 441), (93, 441, 1170, 422), (94, 496, 1307, 497), (94, 497, 1308, 498), (94, 498, 1303, 471), (94, 471, 1335, 496), (95, 449, 1217, 455), (95, 455, 1214, 464), (95, 464, 1188, 460), (95, 460, 1186, 449), (96, 498, 1308, 501), (96, 501, 1305, 502), (96, 502, 1304, 500), (96, 500, 1303, 498), (97, 428, 1136, 433), (97, 433, 1140, 434), (97, 434, 1168, 445), (97, 445, 1137, 428), (98, 464, 1214, 454), (98, 454, 1215, 469), (98, 469, 1187, 458), (98, 458, 1188, 464), (99, 469, 1215, 462), (99, 462, 1184, 438), (99, 438, 1183, 466), (99, 466, 1187, 469), (100, 429, 1143, 432), (100, 432, 1140, 433), (100, 433, 1136, 431), (100, 431, 1139, 429), (101, 445, 1168, 440), (101, 440, 1169, 424), (101, 424, 1138, 425), (101, 425, 1137, 445), (102, 452, 1216, 450), (102, 450, 1185, 446), (102, 446, 1184, 462), (102, 462, 1215, 452), (103, 447, 1185, 450), (103, 450, 1216, 451), (103, 451, 1217, 449), (103, 449, 1186, 447), (104, 596, 1155, 598), (104, 598, 1152, 588), (104, 588, 1116, 599), (104, 599, 1119, 596), (105, 600, 1156, 601), (105, 601, 1157, 602), (105, 602, 1153, 589), (105, 589, 1152, 600), (106, 602, 1157, 603), (106, 603, 1158, 604), (106, 604, 1154, 592), (106, 592, 1153, 602), (107, 604, 1158, 605), (107, 605, 1159, 606), (107, 606, 1155, 595), (107, 595, 1154, 604), (108, 606, 1159, 607), (108, 607, 1156, 600), (108, 600, 1152, 598), (108, 598, 1155, 606), (109, 608, 1160, 609), (109, 609, 1161, 610), (109, 610, 1157, 601), (109, 601, 1156, 608), (110, 610, 1161, 611), (110, 611, 1162, 612), (110, 612, 1158, 603), (110, 603, 1157, 610), (111, 612, 1162, 613), (111, 613, 1163, 614), (111, 614, 1159, 605), (111, 605, 1158, 612), (112, 614, 1163, 615), (112, 615, 1160, 608), (112, 608, 1156, 607), (112, 607, 1159, 614), (113, 616, 1164, 617), (113, 617, 1165, 618), (113, 618, 1161, 609), (113, 609, 1160, 616), (114, 618, 1165, 619), (114, 619, 1166, 620), (114, 620, 1162, 611), (114, 611, 1161, 618), (115, 620, 1166, 621), (115, 621, 1167, 622), (115, 622, 1163, 613), (115, 613, 1162, 620), (116, 622, 1167, 623), (116, 623, 1164, 616), (116, 616, 1160, 615), (116, 615, 1163, 622), (117, 624, 1072, 499), (117, 499, 1073, 625), (117, 625, 1165, 617), (117, 617, 1164, 624), (118, 625, 1073, 503), (118, 503, 1074, 626), (118, 626, 1166, 619), (118, 619, 1165, 625), (119, 626, 1074, 507), (119, 507, 1075, 627), (119, 627, 1167, 621), (119, 621, 1166, 626), (120, 627, 1075, 520), (120, 520, 1072, 624), (120, 624, 1164, 623), (120, 623, 1167, 627), (121, 628, 1171, 629), (121, 629, 1172, 630), (121, 630, 1168, 437), (121, 437, 1141, 628), (122, 630, 1172, 631), (122, 631, 1173, 632), (122, 632, 1169, 440), (122, 440, 1168, 630), (123, 632, 1173, 633), (123, 633, 1174, 634), (123, 634, 1170, 439), (123, 439, 1169, 632), (124, 634, 1174, 635), (124, 635, 1171, 628), (124, 628, 1141, 423), (124, 423, 1170, 634), (125, 636, 1175, 637), (125, 637, 1176, 638), (125, 638, 1172, 629), (125, 629, 1171, 636), (126, 638, 1176, 639), (126, 639, 1177, 640), (126, 640, 1173, 631), (126, 631, 1172, 638), (127, 640, 1177, 641), (127, 641, 1178, 642), (127, 642, 1174, 633), (127, 633, 1173, 640), (128, 642, 1178, 643), (128, 643, 1175, 636), (128, 636, 1171, 635), (128, 635, 1174, 642), (129, 644, 1179, 645), (129, 645, 1180, 646), (129, 646, 1176, 637), (129, 637, 1175, 644), (130, 646, 1180, 647), (130, 647, 1181, 648), (130, 648, 1177, 639), (130, 639, 1176, 646), (131, 648, 1181, 649), (131, 649, 1182, 650), (131, 650, 1178, 641), (131, 641, 1177, 648), (132, 650, 1182, 651), (132, 651, 1179, 644), (132, 644, 1175, 643), (132, 643, 1178, 650), (133, 652, 1183, 438), (133, 438, 1184, 653), (133, 653, 1180, 645), (133, 645, 1179, 652), (134, 653, 1184, 446), (134, 446, 1185, 654), (134, 654, 1181, 647), (134, 647, 1180, 653), (135, 654, 1185, 447), (135, 447, 1186, 655), (135, 655, 1182, 649), (135, 649, 1181, 654), (136, 655, 1186, 381), (136, 381, 1183, 652), (136, 652, 1179, 651), (136, 651, 1182, 655), (137, 656, 1190, 657), (137, 657, 1191, 658), (137, 658, 1188, 458), (137, 458, 1187, 656), (138, 658, 1191, 659), (138, 659, 1192, 660), (138, 660, 1189, 457), (138, 457, 1188, 658), (139, 660, 1192, 661), (139, 661, 1193, 662), (139, 662, 1183, 468), (139, 468, 1189, 660), (140, 662, 1193, 663), (140, 663, 1190, 656), (140, 656, 1187, 466), (140, 466, 1183, 662), (141, 664, 1194, 665), (141, 665, 1195, 666), (141, 666, 1191, 657), (141, 657, 1190, 664), (142, 666, 1195, 667), (142, 667, 1196, 668), (142, 668, 1192, 659), (142, 659, 1191, 666), (143, 668, 1196, 669), (143, 669, 1197, 670), (143, 670, 1193, 661), (143, 661, 1192, 668), (144, 670, 1197, 671), (144, 671, 1194, 664), (144, 664, 1190, 663), (144, 663, 1193, 670), (145, 672, 1076, 673), (145, 673, 1077, 674), (145, 674, 1195, 665), (145, 665, 1194, 672), (146, 674, 1077, 675), (146, 675, 1078, 676), (146, 676, 1196, 667), (146, 667, 1195, 674), (147, 676, 1078, 677), (147, 677, 1079, 678), (147, 678, 1197, 669), (147, 669, 1196, 676), (148, 678, 1079, 679), (148, 679, 1076, 672), (148, 672, 1194, 671), (148, 671, 1197, 678), (149, 680, 1198, 681), (149, 681, 1199, 682), (149, 682, 1065, 537), (149, 537, 1064, 680), (150, 682, 1199, 683), (150, 683, 1200, 684), (150, 684, 1066, 539), (150, 539, 1065, 682), (151, 684, 1200, 685), (151, 685, 1201, 686), (151, 686, 1067, 541), (151, 541, 1066, 684), (152, 686, 1201, 687), (152, 687, 1198, 680), (152, 680, 1064, 543), (152, 543, 1067, 686), (153, 688, 1202, 689), (153, 689, 1203, 690), (153, 690, 1199, 681), (153, 681, 1198, 688), (154, 690, 1203, 691), (154, 691, 1204, 692), (154, 692, 1200, 683), (154, 683, 1199, 690), (155, 692, 1204, 693), (155, 693, 1205, 694), (155, 694, 1201, 685), (155, 685, 1200, 692), (156, 694, 1205, 695), (156, 695, 1202, 688), (156, 688, 1198, 687), (156, 687, 1201, 694), (157, 696, 1206, 697), (157, 697, 1207, 698), (157, 698, 1203, 689), (157, 689, 1202, 696), (158, 698, 1207, 699), (158, 699, 1208, 700), (158, 700, 1204, 691), (158, 691, 1203, 698), (159, 700, 1208, 701), (159, 701, 1209, 702), (159, 702, 1205, 693), (159, 693, 1204, 700), (160, 702, 1209, 703), (160, 703, 1206, 696), (160, 696, 1202, 695), (160, 695, 1205, 702), (161, 704, 1210, 705), (161, 705, 1211, 706), (161, 706, 1207, 697), (161, 697, 1206, 704), (162, 706, 1211, 707), (162, 707, 1212, 708), (162, 708, 1208, 699), (162, 699, 1207, 706), (163, 708, 1212, 709), (163, 709, 1213, 710), (163, 710, 1209, 701), (163, 701, 1208, 708), (164, 710, 1213, 711), (164, 711, 1210, 704), (164, 704, 1206, 703), (164, 703, 1209, 710), (165, 712, 1080, 467), (165, 467, 1081, 713), (165, 713, 1211, 705), (165, 705, 1210, 712), (166, 713, 1081, 478), (166, 478, 1082, 714), (166, 714, 1212, 707), (166, 707, 1211, 713), (167, 714, 1082, 483), (167, 483, 1083, 715), (167, 715, 1213, 709), (167, 709, 1212, 714), (168, 715, 1083, 485), (168, 485, 1080, 712), (168, 712, 1210, 711), (168, 711, 1213, 715), (169, 716, 1218, 717), (169, 717, 1219, 718), (169, 718, 1215, 454), (169, 454, 1214, 716), (170, 718, 1219, 719), (170, 719, 1220, 720), (170, 720, 1216, 452), (170, 452, 1215, 718), (171, 720, 1220, 721), (171, 721, 1221, 722), (171, 722, 1217, 451), (171, 451, 1216, 720), (172, 722, 1221, 723), (172, 723, 1218, 716), (172, 716, 1214, 455), (172, 455, 1217, 722), (173, 724, 1222, 725), (173, 725, 1223, 726), (173, 726, 1219, 717), (173, 717, 1218, 724), (174, 726, 1223, 727), (174, 727, 1224, 728), (174, 728, 1220, 719), (174, 719, 1219, 726), (175, 728, 1224, 729), (175, 729, 1225, 730), (175, 730, 1221, 721), (175, 721, 1220, 728), (176, 730, 1225, 731), (176, 731, 1222, 724), (176, 724, 1218, 723), (176, 723, 1221, 730), (177, 732, 1226, 733), (177, 733, 1227, 734), (177, 734, 1223, 725), (177, 725, 1222, 732), (178, 734, 1227, 735), (178, 735, 1228, 736), (178, 736, 1224, 727), (178, 727, 1223, 734), (179, 736, 1228, 737), (179, 737, 1229, 738), (179, 738, 1225, 729), (179, 729, 1224, 736), (180, 738, 1229, 739), (180, 739, 1226, 732), (180, 732, 1222, 731), (180, 731, 1225, 738), (181, 740, 1084, 448), (181, 448, 1085, 741), (181, 741, 1227, 733), (181, 733, 1226, 740), (182, 741, 1085, 461), (182, 461, 1086, 742), (182, 742, 1228, 735), (182, 735, 1227, 741), (183, 742, 1086, 463), (183, 463, 1087, 743), (183, 743, 1229, 737), (183, 737, 1228, 742), (184, 743, 1087, 465), (184, 465, 1084, 740), (184, 740, 1226, 739), (184, 739, 1229, 743), (185, 744, 1230, 745), (185, 745, 1231, 746), (185, 746, 1077, 673), (185, 673, 1076, 744), (186, 746, 1231, 747), (186, 747, 1232, 748), (186, 748, 1078, 675), (186, 675, 1077, 746), (187, 748, 1232, 749), (187, 749, 1233, 750), (187, 750, 1079, 677), (187, 677, 1078, 748), (188, 750, 1233, 751), (188, 751, 1230, 744), (188, 744, 1076, 679), (188, 679, 1079, 750), (189, 752, 1234, 753), (189, 753, 1235, 754), (189, 754, 1231, 745), (189, 745, 1230, 752), (190, 754, 1235, 755), (190, 755, 1236, 756), (190, 756, 1232, 747), (190, 747, 1231, 754), (191, 756, 1236, 757), (191, 757, 1237, 758), (191, 758, 1233, 749), (191, 749, 1232, 756), (192, 758, 1237, 759), (192, 759, 1234, 752), (192, 752, 1230, 751), (192, 751, 1233, 758), (193, 760, 1238, 761), (193, 761, 1239, 762), (193, 762, 1235, 753), (193, 753, 1234, 760), (194, 762, 1239, 763), (194, 763, 1240, 764), (194, 764, 1236, 755), (194, 755, 1235, 762), (195, 764, 1240, 765), (195, 765, 1241, 766), (195, 766, 1237, 757), (195, 757, 1236, 764), (196, 766, 1241, 767), (196, 767, 1238, 760), (196, 760, 1234, 759), (196, 759, 1237, 766), (197, 768, 1088, 426), (197, 426, 1089, 769), (197, 769, 1239, 761), (197, 761, 1238, 768), (198, 769, 1089, 430), (198, 430, 1090, 770), (198, 770, 1240, 763), (198, 763, 1239, 769), (199, 770, 1090, 435), (199, 435, 1091, 771), (199, 771, 1241, 765), (199, 765, 1240, 770), (200, 771, 1091, 442), (200, 442, 1088, 768), (200, 768, 1238, 767), (200, 767, 1241, 771), (201, 772, 1092, 388), (201, 388, 1093, 773), (201, 773, 1243, 774), (201, 774, 1242, 772), (202, 773, 1093, 396), (202, 396, 1094, 775), (202, 775, 1244, 776), (202, 776, 1243, 773), (203, 775, 1094, 400), (203, 400, 1095, 777), (203, 777, 1245, 778), (203, 778, 1244, 775), (204, 777, 1095, 402), (204, 402, 1092, 772), (204, 772, 1242, 779), (204, 779, 1245, 777), (205, 780, 1242, 774), (205, 774, 1243, 781), (205, 781, 1247, 782), (205, 782, 1246, 780), (206, 781, 1243, 776), (206, 776, 1244, 783), (206, 783, 1248, 784), (206, 784, 1247, 781), (207, 783, 1244, 778), (207, 778, 1245, 785), (207, 785, 1249, 786), (207, 786, 1248, 783), (208, 785, 1245, 779), (208, 779, 1242, 780), (208, 780, 1246, 787), (208, 787, 1249, 785), (209, 788, 1246, 782), (209, 782, 1247, 789), (209, 789, 1251, 790), (209, 790, 1250, 788), (210, 789, 1247, 784), (210, 784, 1248, 791), (210, 791, 1252, 792), (210, 792, 1251, 789), (211, 791, 1248, 786), (211, 786, 1249, 793), (211, 793, 1253, 794), (211, 794, 1252, 791), (212, 793, 1249, 787), (212, 787, 1246, 788), (212, 788, 1250, 795), (212, 795, 1253, 793), (213, 796, 1250, 790), (213, 790, 1251, 797), (213, 797, 1255, 798), (213, 798, 1254, 796), (214, 797, 1251, 792), (214, 792, 1252, 799), (214, 799, 1256, 800), (214, 800, 1255, 797), (215, 799, 1252, 794), (215, 794, 1253, 801), (215, 801, 1257, 802), (215, 802, 1256, 799), (216, 801, 1253, 795), (216, 795, 1250, 796), (216, 796, 1254, 803), (216, 803, 1257, 801), (217, 804, 1254, 798), (217, 798, 1255, 805), (217, 805, 1053, 545), (217, 545, 1052, 804), (218, 805, 1255, 800), (218, 800, 1256, 806), (218, 806, 1054, 548), (218, 548, 1053, 805), (219, 806, 1256, 802), (219, 802, 1257, 807), (219, 807, 1055, 551), (219, 551, 1054, 806), (220, 807, 1257, 803), (220, 803, 1254, 804), (220, 804, 1052, 554), (220, 554, 1055, 807), (221, 808, 1262, 487), (221, 487, 1263, 809), (221, 809, 1259, 404), (221, 404, 1258, 808), (222, 809, 1263, 495), (222, 495, 1264, 810), (222, 810, 1260, 411), (222, 411, 1259, 809), (223, 810, 1264, 490), (223, 490, 1265, 811), (223, 811, 1261, 410), (223, 410, 1260, 810), (224, 811, 1265, 427), (224, 427, 1262, 808), (224, 808, 1258, 408), (224, 408, 1261, 811), (225, 812, 1270, 813), (225, 813, 1271, 814), (225, 814, 1267, 472), (225, 472, 1266, 812), (226, 814, 1271, 815), (226, 815, 1272, 816), (226, 816, 1268, 474), (226, 474, 1267, 814), (227, 816, 1272, 817), (227, 817, 1273, 818), (227, 818, 1269, 473), (227, 473, 1268, 816), (228, 818, 1273, 819), (228, 819, 1270, 812), (228, 812, 1266, 470), (228, 470, 1269, 818), (229, 820, 1274, 821), (229, 821, 1275, 822), (229, 822, 1271, 813), (229, 813, 1270, 820), (230, 822, 1275, 823), (230, 823, 1276, 824), (230, 824, 1272, 815), (230, 815, 1271, 822), (231, 824, 1276, 825), (231, 825, 1277, 826), (231, 826, 1273, 817), (231, 817, 1272, 824), (232, 826, 1277, 827), (232, 827, 1274, 820), (232, 820, 1270, 819), (232, 819, 1273, 826), (233, 828, 1278, 829), (233, 829, 1279, 830), (233, 830, 1275, 821), (233, 821, 1274, 828), (234, 830, 1279, 831), (234, 831, 1280, 832), (234, 832, 1276, 823), (234, 823, 1275, 830), (235, 832, 1280, 833), (235, 833, 1281, 834), (235, 834, 1277, 825), (235, 825, 1276, 832), (236, 834, 1281, 835), (236, 835, 1278, 828), (236, 828, 1274, 827), (236, 827, 1277, 834), (237, 836, 1096, 516), (237, 516, 1097, 837), (237, 837, 1279, 829), (237, 829, 1278, 836), (238, 837, 1097, 517), (238, 517, 1098, 838), (238, 838, 1280, 831), (238, 831, 1279, 837), (239, 838, 1098, 361), (239, 361, 1099, 839), (239, 839, 1281, 833), (239, 833, 1280, 838), (240, 839, 1099, 365), (240, 365, 1096, 836), (240, 836, 1278, 835), (240, 835, 1281, 839), (241, 840, 1286, 841), (241, 841, 1287, 842), (241, 842, 1283, 480), (241, 480, 1282, 840), (242, 842, 1287, 843), (242, 843, 1288, 844), (242, 844, 1284, 477), (242, 477, 1283, 842), (243, 844, 1288, 845), (243, 845, 1289, 846), (243, 846, 1285, 479), (243, 479, 1284, 844), (244, 846, 1289, 847), (244, 847, 1286, 840), (244, 840, 1282, 481), (244, 481, 1285, 846), (245, 848, 1290, 849), (245, 849, 1291, 850), (245, 850, 1287, 841), (245, 841, 1286, 848), (246, 850, 1291, 851), (246, 851, 1292, 852), (246, 852, 1288, 843), (246, 843, 1287, 850), (247, 852, 1292, 853), (247, 853, 1293, 854), (247, 854, 1289, 845), (247, 845, 1288, 852), (248, 854, 1293, 855), (248, 855, 1290, 848), (248, 848, 1286, 847), (248, 847, 1289, 854), (249, 856, 1100, 857), (249, 857, 1101, 858), (249, 858, 1291, 849), (249, 849, 1290, 856), (250, 858, 1101, 859), (250, 859, 1102, 860), (250, 860, 1292, 851), (250, 851, 1291, 858), (251, 860, 1102, 861), (251, 861, 1103, 862), (251, 862, 1293, 853), (251, 853, 1292, 860), (252, 862, 1103, 863), (252, 863, 1100, 856), (252, 856, 1290, 855), (252, 855, 1293, 862), (253, 864, 1297, 865), (253, 865, 1298, 866), (253, 866, 1295, 417), (253, 417, 1294, 864), (254, 866, 1298, 867), (254, 867, 1299, 868), (254, 868, 1296, 420), (254, 420, 1295, 866), (255, 868, 1299, 869), (255, 869, 1300, 870), (255, 870, 1259, 413), (255, 413, 1296, 868), (256, 870, 1300, 871), (256, 871, 1297, 864), (256, 864, 1294, 405), (256, 405, 1259, 870), (257, 872, 1301, 508), (257, 508, 1302, 873), (257, 873, 1298, 865), (257, 865, 1297, 872), (258, 873, 1302, 518), (258, 518, 1303, 874), (258, 874, 1299, 867), (258, 867, 1298, 873), (259, 874, 1303, 500), (259, 500, 1304, 875), (259, 875, 1300, 869), (259, 869, 1299, 874), (260, 875, 1304, 504), (260, 504, 1301, 872), (260, 872, 1297, 871), (260, 871, 1300, 875), (261, 876, 1309, 877), (261, 877, 1310, 878), (261, 878, 1306, 519), (261, 519, 1305, 876), (262, 878, 1310, 879), (262, 879, 1311, 880), (262, 880, 1307, 515), (262, 515, 1306, 878), (263, 880, 1311, 881), (263, 881, 1312, 882), (263, 882, 1308, 497), (263, 497, 1307, 880), (264, 882, 1312, 883), (264, 883, 1309, 876), (264, 876, 1305, 501), (264, 501, 1308, 882), (265, 884, 1313, 885), (265, 885, 1314, 886), (265, 886, 1310, 877), (265, 877, 1309, 884), (266, 886, 1314, 887), (266, 887, 1315, 888), (266, 888, 1311, 879), (266, 879, 1310, 886), (267, 888, 1315, 889), (267, 889, 1316, 890), (267, 890, 1312, 881), (267, 881, 1311, 888), (268, 890, 1316, 891), (268, 891, 1313, 884), (268, 884, 1309, 883), (268, 883, 1312, 890), (269, 892, 1317, 893), (269, 893, 1318, 894), (269, 894, 1314, 885), (269, 885, 1313, 892), (270, 894, 1318, 895), (270, 895, 1319, 896), (270, 896, 1315, 887), (270, 887, 1314, 894), (271, 896, 1319, 897), (271, 897, 1320, 898), (271, 898, 1316, 889), (271, 889, 1315, 896), (272, 898, 1320, 899), (272, 899, 1317, 892), (272, 892, 1313, 891), (272, 891, 1316, 898), (273, 900, 1321, 901), (273, 901, 1322, 902), (273, 902, 1318, 893), (273, 893, 1317, 900), (274, 902, 1322, 903), (274, 903, 1323, 904), (274, 904, 1319, 895), (274, 895, 1318, 902), (275, 904, 1323, 905), (275, 905, 1324, 906), (275, 906, 1320, 897), (275, 897, 1319, 904), (276, 906, 1324, 907), (276, 907, 1321, 900), (276, 900, 1317, 899), (276, 899, 1320, 906), (277, 908, 1325, 909), (277, 909, 1326, 910), (277, 910, 1322, 901), (277, 901, 1321, 908), (278, 910, 1326, 911), (278, 911, 1327, 912), (278, 912, 1323, 903), (278, 903, 1322, 910), (279, 912, 1327, 913), (279, 913, 1328, 914), (279, 914, 1324, 905), (279, 905, 1323, 912), (280, 914, 1328, 915), (280, 915, 1325, 908), (280, 908, 1321, 907), (280, 907, 1324, 914), (281, 916, 1329, 917), (281, 917, 1330, 918), (281, 918, 1326, 909), (281, 909, 1325, 916), (282, 918, 1330, 919), (282, 919, 1331, 920), (282, 920, 1327, 911), (282, 911, 1326, 918), (283, 920, 1331, 921), (283, 921, 1332, 922), (283, 922, 1328, 913), (283, 913, 1327, 920), (284, 922, 1332, 923), (284, 923, 1329, 916), (284, 916, 1325, 915), (284, 915, 1328, 922), (285, 924, 1104, 523), (285, 523, 1105, 925), (285, 925, 1330, 917), (285, 917, 1329, 924), (286, 925, 1105, 522), (286, 522, 1106, 926), (286, 926, 1331, 919), (286, 919, 1330, 925), (287, 926, 1106, 521), (287, 521, 1107, 927), (287, 927, 1332, 921), (287, 921, 1331, 926), (288, 927, 1107, 511), (288, 511, 1104, 924), (288, 924, 1329, 923), (288, 923, 1332, 927), (289, 928, 1336, 929), (289, 929, 1337, 930), (289, 930, 1334, 509), (289, 509, 1333, 928), (290, 930, 1337, 931), (290, 931, 1338, 932), (290, 932, 1335, 512), (290, 512, 1334, 930), (291, 932, 1338, 933), (291, 933, 1339, 934), (291, 934, 1306, 514), (291, 514, 1335, 932), (292, 934, 1339, 935), (292, 935, 1336, 928), (292, 928, 1333, 513), (292, 513, 1306, 934), (293, 936, 1340, 937), (293, 937, 1341, 938), (293, 938, 1337, 929), (293, 929, 1336, 936), (294, 938, 1341, 939), (294, 939, 1342, 940), (294, 940, 1338, 931), (294, 931, 1337, 938), (295, 940, 1342, 941), (295, 941, 1343, 942), (295, 942, 1339, 933), (295, 933, 1338, 940), (296, 942, 1343, 943), (296, 943, 1340, 936), (296, 936, 1336, 935), (296, 935, 1339, 942), (297, 944, 1344, 945), (297, 945, 1345, 946), (297, 946, 1341, 937), (297, 937, 1340, 944), (298, 946, 1345, 947), (298, 947, 1346, 948), (298, 948, 1342, 939), (298, 939, 1341, 946), (299, 948, 1346, 949), (299, 949, 1347, 950), (299, 950, 1343, 941), (299, 941, 1342, 948), (300, 950, 1347, 951), (300, 951, 1344, 944), (300, 944, 1340, 943), (300, 943, 1343, 950), (301, 952, 1348, 953), (301, 953, 1349, 954), (301, 954, 1345, 945), (301, 945, 1344, 952), (302, 954, 1349, 955), (302, 955, 1350, 956), (302, 956, 1346, 947), (302, 947, 1345, 954), (303, 956, 1350, 957), (303, 957, 1351, 958), (303, 958, 1347, 949), (303, 949, 1346, 956), (304, 958, 1351, 959), (304, 959, 1348, 952), (304, 952, 1344, 951), (304, 951, 1347, 958), (305, 960, 1352, 961), (305, 961, 1353, 962), (305, 962, 1349, 953), (305, 953, 1348, 960), (306, 962, 1353, 963), (306, 963, 1354, 964), (306, 964, 1350, 955), (306, 955, 1349, 962), (307, 964, 1354, 965), (307, 965, 1355, 966), (307, 966, 1351, 957), (307, 957, 1350, 964), (308, 966, 1355, 967), (308, 967, 1352, 960), (308, 960, 1348, 959), (308, 959, 1351, 966), (309, 968, 1356, 969), (309, 969, 1357, 970), (309, 970, 1353, 961), (309, 961, 1352, 968), (310, 970, 1357, 971), (310, 971, 1358, 972), (310, 972, 1354, 963), (310, 963, 1353, 970), (311, 972, 1358, 973), (311, 973, 1359, 974), (311, 974, 1355, 965), (311, 965, 1354, 972), (312, 974, 1359, 975), (312, 975, 1356, 968), (312, 968, 1352, 967), (312, 967, 1355, 974), (313, 976, 1360, 977), (313, 977, 1361, 978), (313, 978, 1357, 969), (313, 969, 1356, 976), (314, 978, 1361, 979), (314, 979, 1362, 980), (314, 980, 1358, 971), (314, 971, 1357, 978), (315, 980, 1362, 981), (315, 981, 1363, 982), (315, 982, 1359, 973), (315, 973, 1358, 980), (316, 982, 1363, 983), (316, 983, 1360, 976), (316, 976, 1356, 975), (316, 975, 1359, 982), (317, 984, 1364, 985), (317, 985, 1365, 986), (317, 986, 1361, 977), (317, 977, 1360, 984), (318, 986, 1365, 987), (318, 987, 1366, 988), (318, 988, 1362, 979), (318, 979, 1361, 986), (319, 988, 1366, 989), (319, 989, 1367, 990), (319, 990, 1363, 981), (319, 981, 1362, 988), (320, 990, 1367, 991), (320, 991, 1364, 984), (320, 984, 1360, 983), (320, 983, 1363, 990), (321, 992, 1108, 527), (321, 527, 1109, 993), (321, 993, 1365, 985), (321, 985, 1364, 992), (322, 993, 1109, 526), (322, 526, 1110, 994), (322, 994, 1366, 987), (322, 987, 1365, 993), (323, 994, 1110, 525), (323, 525, 1111, 995), (323, 995, 1367, 989), (323, 989, 1366, 994), (324, 995, 1111, 524), (324, 524, 1108, 992), (324, 992, 1364, 991), (324, 991, 1367, 995), (325, 996, 1368, 997), (325, 997, 1369, 998), (325, 998, 1101, 857), (325, 857, 1100, 996), (326, 998, 1369, 999), (326, 999, 1370, 1000), (326, 1000, 1102, 859), (326, 859, 1101, 998), (327, 1000, 1370, 1001), (327, 1001, 1371, 1002), (327, 1002, 1103, 861), (327, 861, 1102, 1000), (328, 1002, 1371, 1003), (328, 1003, 1368, 996), (328, 996, 1100, 863), (328, 863, 1103, 1002), (329, 1004, 1372, 1005), (329, 1005, 1373, 1006), (329, 1006, 1369, 997), (329, 997, 1368, 1004), (330, 1006, 1373, 1007), (330, 1007, 1374, 1008), (330, 1008, 1370, 999), (330, 999, 1369, 1006), (331, 1008, 1374, 1009), (331, 1009, 1375, 1010), (331, 1010, 1371, 1001), (331, 1001, 1370, 1008), (332, 1010, 1375, 1011), (332, 1011, 1372, 1004), (332, 1004, 1368, 1003), (332, 1003, 1371, 1010), (333, 1012, 1376, 1013), (333, 1013, 1377, 1014), (333, 1014, 1373, 1005), (333, 1005, 1372, 1012), (334, 1014, 1377, 1015), (334, 1015, 1378, 1016), (334, 1016, 1374, 1007), (334, 1007, 1373, 1014), (335, 1016, 1378, 1017), (335, 1017, 1379, 1018), (335, 1018, 1375, 1009), (335, 1009, 1374, 1016), (336, 1018, 1379, 1019), (336, 1019, 1376, 1012), (336, 1012, 1372, 1011), (336, 1011, 1375, 1018), (337, 1020, 1380, 1021), (337, 1021, 1381, 1022), (337, 1022, 1377, 1013), (337, 1013, 1376, 1020), (338, 1022, 1381, 1023), (338, 1023, 1382, 1024), (338, 1024, 1378, 1015), (338, 1015, 1377, 1022), (339, 1024, 1382, 1025), (339, 1025, 1383, 1026), (339, 1026, 1379, 1017), (339, 1017, 1378, 1024), (340, 1026, 1383, 1027), (340, 1027, 1380, 1020), (340, 1020, 1376, 1019), (340, 1019, 1379, 1026), (341, 1028, 1112, 531), (341, 531, 1113, 1029), (341, 1029, 1381, 1021), (341, 1021, 1380, 1028), (342, 1029, 1113, 530), (342, 530, 1114, 1030), (342, 1030, 1382, 1023), (342, 1023, 1381, 1029), (343, 1030, 1114, 529), (343, 529, 1115, 1031), (343, 1031, 1383, 1025), (343, 1025, 1382, 1030), (344, 1031, 1115, 528), (344, 528, 1112, 1028), (344, 1028, 1380, 1027), (344, 1027, 1383, 1031), (345, 1032, 1384, 1033), (345, 1033, 1385, 1034), (345, 1034, 1069, 581), (345, 581, 1068, 1032), (346, 1034, 1385, 1035), (346, 1035, 1386, 1036), (346, 1036, 1070, 583), (346, 583, 1069, 1034), (347, 1036, 1386, 1037), (347, 1037, 1387, 1038), (347, 1038, 1071, 585), (347, 585, 1070, 1036), (348, 1038, 1387, 1039), (348, 1039, 1384, 1032), (348, 1032, 1068, 587), (348, 587, 1071, 1038), (349, 1040, 1388, 1041), (349, 1041, 1389, 1042), (349, 1042, 1385, 1033), (349, 1033, 1384, 1040), (350, 1042, 1389, 1043), (350, 1043, 1390, 1044), (350, 1044, 1386, 1035), (350, 1035, 1385, 1042), (351, 1044, 1390, 1045), (351, 1045, 1391, 1046), (351, 1046, 1387, 1037), (351, 1037, 1386, 1044), (352, 1046, 1391, 1047), (352, 1047, 1388, 1040), (352, 1040, 1384, 1039), (352, 1039, 1387, 1046), (353, 1048, 1116, 591), (353, 591, 1117, 1049), (353, 1049, 1389, 1041), (353, 1041, 1388, 1048), (354, 1049, 1117, 594), (354, 594, 1118, 1050), (354, 1050, 1390, 1043), (354, 1043, 1389, 1049), (355, 1050, 1118, 597), (355, 597, 1119, 1051), (355, 1051, 1391, 1045), (355, 1045, 1390, 1050), (356, 1051, 1119, 599), (356, 599, 1116, 1048), (356, 1048, 1388, 1047), (356, 1047, 1391, 1051)])
me_plane.polygons.foreach_set('use_smooth', [True] * 1390)
me_plane.materials.append(mat_timber_tree)
me_plane.use_remesh_preserve_volume = False
me_plane.use_remesh_preserve_attributes = False
me_plane.use_mirror_vertex_groups = False
me_plane.update()

# ---- objects
ob_tree1 = bpy.data.objects.new('tree1', None)
ob_soil1 = bpy.data.objects.new('soil1', me_cube_069)
ob_leaf_1 = bpy.data.objects.new('leaf_1', me_icosphere_010)
ob_tree_body1 = bpy.data.objects.new('tree_body1', me_plane)

# ---- transforms, parenting, visibility, modifiers, constraints
ob_tree1.location = (0.0, 0.0, 0.0)
ob_tree1.scale = (50.1, 50.1, 50.1)
ob_tree1.empty_image_offset = (0.0, 0.0)
ob_tree1.lineart.crease_threshold = 0.0
ob_soil1.parent = ob_tree1
ob_soil1.matrix_parent_inverse = Matrix(((0.01996, 0.0, 0.0, 0.0), (0.0, 0.01996, 0.0, 0.0), (0.0, 0.0, 0.01996, 0.0), (0.0, 0.0, 0.0, 1.0)))
ob_soil1.location = (-0.6445, 4.515, 3.876)
ob_soil1.scale = (31.76, 26.98, 5.927)
ob_soil1.lineart.crease_threshold = 0.0
ob_leaf_1.parent = ob_tree1
ob_leaf_1.matrix_parent_inverse = Matrix(((0.01996, 0.0, 0.0, 0.0), (0.0, 0.01996, 0.0, 0.0), (0.0, 0.0, 0.01996, 0.0), (0.0, 0.0, 0.0, 1.0)))
ob_leaf_1.location = (9.164, 7.938, 62.76)
ob_leaf_1.rotation_euler = (-0.3903, 0.3668, 5.619e-08)
ob_leaf_1.scale = (2.337, 2.337, 1.511)
ob_leaf_1.lineart.crease_threshold = 0.0
ob_tree_body1.parent = ob_tree1
ob_tree_body1.matrix_parent_inverse = Matrix(((0.01996, 0.0, 0.0, 0.0), (0.0, 0.01996, 0.0, 0.0), (0.0, 0.0, 0.01996, 0.0), (0.0, 0.0, 0.0, 1.0)))
ob_tree_body1.location = (0.0, 0.0, 16.75)
ob_tree_body1.scale = (2.0, 2.0, 2.0)
ob_tree_body1.lineart.crease_threshold = 0.0

# ---- collection membership
col_collection_7.objects.link(ob_tree1)
col_collection_7.objects.link(ob_soil1)
col_collection_7.objects.link(ob_leaf_1)
col_collection_7.objects.link(ob_tree_body1)

# ---- scene / render settings (as saved in the file)
scene.frame_start = 1; scene.frame_end = 250; scene.frame_set(92)
scene.render.engine = 'BLENDER_EEVEE_NEXT'
scene.render.resolution_percentage = 50
scene.render.dither_intensity = 0.0
scene.cycles.use_denoising = False
scene.cycles.samples = 128
scene.cycles.sampling_pattern = 'TABULATED_SOBOL'
scene.cycles.use_adaptive_sampling = False
scene.cycles.use_light_tree = False
scene.cycles.blur_glossy = 0.0
scene.cycles.sample_clamp_indirect = 0.0
scene.view_settings.view_transform = 'Standard'
bpy.context.view_layer.update()

# ---- added for rendering (the .blend has no active camera and no usable light): camera, sun
cam_auto = bpy.data.cameras.new('AutoCamera')
cam_auto.lens = 50.0
cam_auto.sensor_width = 36.0
cam_auto.clip_end = 2211.34
ob_auto_camera = bpy.data.objects.new('AutoCamera', cam_auto)
scene.collection.objects.link(ob_auto_camera)
ob_auto_camera.location = (122.867, -150.185, 146.105)
ob_auto_camera.rotation_euler = (1.09748, -7.21219e-08, 0.694738)
scene.camera = ob_auto_camera
light_auto_sun = bpy.data.lights.new('AutoSun', 'SUN')
light_auto_sun.energy = 3.0
light_auto_sun.angle = 0.0523599
ob_auto_sun = bpy.data.objects.new('AutoSun', light_auto_sun)
scene.collection.objects.link(ob_auto_sun)
ob_auto_sun.rotation_euler = (0.872665, 0.174533, 0.523599)
bpy.context.view_layer.update()
